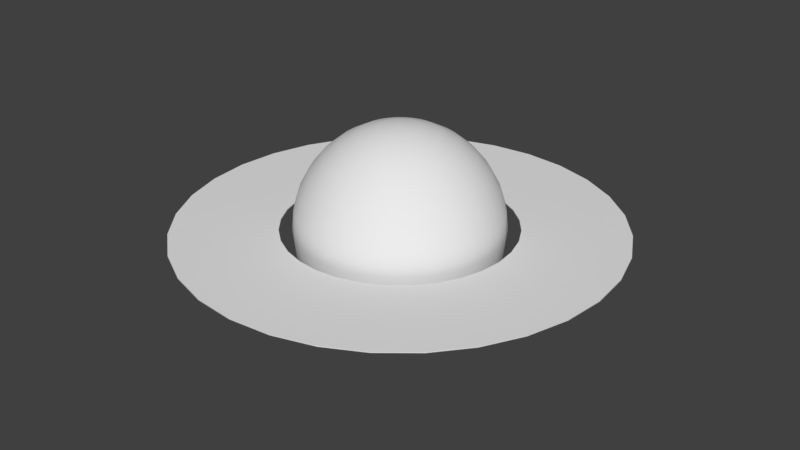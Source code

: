 # Source: Saturn3.blend  (saved by Blender 2.79.0; exported with 4.5.12 LTS)
import bpy
from mathutils import Matrix  # noqa: F401  (used for matrix-valued properties, if any)

bpy.ops.wm.read_factory_settings(use_empty=True)
scene = bpy.context.scene
scene.name = 'Scene'

# ---- collections
col_collection_1 = bpy.data.collections.new('Collection 1'); scene.collection.children.link(col_collection_1)

# ---- images (referenced by path relative to the original .blend; pixels are not part of the script)
import os
ASSET_DIR = os.environ.get("B2B_ASSET_DIR", "")  # directory of the original .blend (textures are referenced by path, not embedded)
HERE = os.path.dirname(os.path.abspath(__file__))  # packed textures are extracted next to this script under _unpacked/

def load_image(name, relpath, width, height, colorspace="sRGB"):
    """Load a texture the original file referenced (path relative to the .blend, or extracted next to this script)."""
    p = next((c for c in (os.path.join(HERE, relpath), os.path.join(ASSET_DIR, relpath)) if relpath and os.path.exists(c)), "")
    if p:
        img = bpy.data.images.load(p, check_existing=True)
        img.name = name
    else:  # same state as the original file: an image datablock whose file is absent (Cycles renders it pink)
        img = bpy.data.images.new(name, width, height)
        img.source = "FILE"
        img.filepath = "//" + (relpath or name)
    img.colorspace_settings.name = colorspace
    return img
img_8k_jupiter_jpg = load_image('8k_jupiter.jpg', '8k_jupiter.jpg', 1024, 1024, 'sRGB')

# ---- materials (node trees are filled in below, after node groups)
mat_ring = bpy.data.materials.new('Ring')
mat_ring.alpha_threshold = 0.0
mat_ring.roughness = 0.5
mat_saturn = bpy.data.materials.new('Saturn')
mat_saturn.alpha_threshold = 0.0
mat_saturn.roughness = 0.5

# ---- material node trees
mat_ring.use_nodes = True; mat_ring.node_tree.nodes.clear()
_N = mat_ring.node_tree.nodes; _L = mat_ring.node_tree.links
n0 = _N.new('ShaderNodeOutputMaterial'); n0.name = 'Material Output'; n0.location = (300, 300)
n1 = _N.new('ShaderNodeBsdfDiffuse'); n1.name = 'Diffuse BSDF'; n1.location = (10, 300)
_L.new(n1.outputs[0], n0.inputs[0])
n0.is_active_output = True
mat_saturn.use_nodes = True; mat_saturn.node_tree.nodes.clear()
_N = mat_saturn.node_tree.nodes; _L = mat_saturn.node_tree.links
n0 = _N.new('ShaderNodeOutputMaterial'); n0.name = 'Material Output'; n0.location = (300, 300)
n1 = _N.new('ShaderNodeBsdfDiffuse'); n1.name = 'Diffuse BSDF'; n1.location = (10, 300)
n2 = _N.new('ShaderNodeTexImage'); n2.name = 'Image Texture'; n2.location = (210, 87)
n2.width = 140
n2.image = img_8k_jupiter_jpg
_L.new(n1.outputs[0], n0.inputs[0])
n0.is_active_output = True

# ---- world
world_world = bpy.data.worlds.new('World'); scene.world = world_world
world_world.color = (0.05088, 0.05088, 0.05088)
world_world.use_sun_shadow = False
world_world.sun_shadow_jitter_overblur = 0.0
world_world.cycles.sampling_method = 'MANUAL'

# ---- meshes
me_ring = bpy.data.meshes.new('Ring')
me_ring.from_pydata([(0.1968, -0.9895, -0.002293), (0.1968, -0.9895, 0.002293), (0.1036, -0.5207, 0.002293), (0.1036, -0.5207, -0.002293), (0.3861, -0.9321, -0.002293), (0.3861, -0.9321, 0.002293), (0.2032, -0.4905, 0.002293), (0.2032, -0.4905, -0.002293), (0.5605, -0.8389, -0.002293), (0.5605, -0.8389, 0.002293), (0.295, -0.4414, 0.002293), (0.295, -0.4414, -0.002293), (0.7134, -0.7134, -0.002293), (0.7134, -0.7134, 0.002293), (0.3754, -0.3754, 0.002293), (0.3754, -0.3754, -0.002293), (0.8389, -0.5605, -0.002293), (0.8389, -0.5605, 0.002293), (0.4414, -0.295, 0.002293), (0.4414, -0.295, -0.002293), (0.9321, -0.3861, -0.002293), (0.9321, -0.3861, 0.002293), (0.4905, -0.2032, 0.002293), (0.4905, -0.2032, -0.002293), (0.9895, -0.1968, -0.002293), (0.9895, -0.1968, 0.002293), (0.5207, -0.1036, 0.002293), (0.5207, -0.1036, -0.002293), (2.536e-10, -1.009, -0.002293), (2.536e-10, -1.009, 0.002293), (0.0, -0.5309, 0.002293), (0.0, -0.5309, -0.002293), (-0.1968, -0.9895, -0.002293), (-0.1968, -0.9895, 0.002293), (-0.1036, -0.5207, 0.002293), (-0.1036, -0.5207, -0.002293), (-0.3861, -0.9321, -0.002293), (-0.3861, -0.9321, 0.002293), (-0.2032, -0.4905, 0.002293), (-0.2032, -0.4905, -0.002293), (-0.5605, -0.8389, -0.002293), (-0.5605, -0.8389, 0.002293), (-0.295, -0.4414, 0.002293), (-0.295, -0.4414, -0.002293), (-0.7134, -0.7134, -0.002293), (-0.7134, -0.7134, 0.002293), (-0.3754, -0.3754, 0.002293), (-0.3754, -0.3754, -0.002293), (-0.8389, -0.5605, -0.002293), (-0.8389, -0.5605, 0.002293), (-0.4414, -0.295, 0.002293), (-0.4414, -0.295, -0.002293), (-0.9321, -0.3861, -0.002293), (-0.9321, -0.3861, 0.002293), (-0.4905, -0.2032, 0.002293), (-0.4905, -0.2032, -0.002293), (-0.9895, -0.1968, -0.002293), (-0.9895, -0.1968, 0.002293), (-0.5207, -0.1036, 0.002293), (-0.5207, -0.1036, -0.002293), (1.009, -2.115e-09, -0.002293), (1.009, -2.115e-09, 0.002293), (0.5309, 0.0, 0.002293), (0.5309, 0.0, -0.002293), (0.1968, 0.9895, -0.002293), (0.1968, 0.9895, 0.002293), (0.1036, 0.5207, 0.002293), (0.1036, 0.5207, -0.002293), (0.3861, 0.9321, -0.002293), (0.3861, 0.9321, 0.002293), (0.2032, 0.4905, 0.002293), (0.2032, 0.4905, -0.002293), (0.5605, 0.8389, -0.002293), (0.5605, 0.8389, 0.002293), (0.295, 0.4414, 0.002293), (0.295, 0.4414, -0.002293), (0.7134, 0.7134, -0.002293), (0.7134, 0.7134, 0.002293), (0.3754, 0.3754, 0.002293), (0.3754, 0.3754, -0.002293), (0.8389, 0.5605, -0.002293), (0.8389, 0.5605, 0.002293), (0.4414, 0.295, 0.002293), (0.4414, 0.295, -0.002293), (0.9321, 0.3861, -0.002293), (0.9321, 0.3861, 0.002293), (0.4905, 0.2032, 0.002293), (0.4905, 0.2032, -0.002293), (0.9895, 0.1968, -0.002293), (0.9895, 0.1968, 0.002293), (0.5207, 0.1036, 0.002293), (0.5207, 0.1036, -0.002293), (-1.009, -2.115e-09, -0.002293), (-1.009, -2.115e-09, 0.002293), (-0.5309, 0.0, 0.002293), (-0.5309, 0.0, -0.002293), (2.536e-10, 1.009, -0.002293), (2.536e-10, 1.009, 0.002293), (0.0, 0.5309, 0.002293), (0.0, 0.5309, -0.002293), (-0.1968, 0.9895, -0.002293), (-0.1968, 0.9895, 0.002293), (-0.1036, 0.5207, 0.002293), (-0.1036, 0.5207, -0.002293), (-0.3861, 0.9321, -0.002293), (-0.3861, 0.9321, 0.002293), (-0.2032, 0.4905, 0.002293), (-0.2032, 0.4905, -0.002293), (-0.5605, 0.8389, -0.002293), (-0.5605, 0.8389, 0.002293), (-0.295, 0.4414, 0.002293), (-0.295, 0.4414, -0.002293), (-0.7134, 0.7134, -0.002293), (-0.7134, 0.7134, 0.002293), (-0.3754, 0.3754, 0.002293), (-0.3754, 0.3754, -0.002293), (-0.8389, 0.5605, -0.002293), (-0.8389, 0.5605, 0.002293), (-0.4414, 0.295, 0.002293), (-0.4414, 0.295, -0.002293), (-0.9321, 0.3861, -0.002293), (-0.9321, 0.3861, 0.002293), (-0.4905, 0.2032, 0.002293), (-0.4905, 0.2032, -0.002293), (-0.9895, 0.1968, -0.002293), (-0.9895, 0.1968, 0.002293), (-0.5207, 0.1036, 0.002293), (-0.5207, 0.1036, -0.002293)], [], [(28, 0, 1, 29), (29, 1, 2, 30), (30, 2, 3, 31), (31, 3, 0, 28), (0, 4, 5, 1), (1, 5, 6, 2), (2, 6, 7, 3), (3, 7, 4, 0), (4, 8, 9, 5), (5, 9, 10, 6), (6, 10, 11, 7), (7, 11, 8, 4), (8, 12, 13, 9), (9, 13, 14, 10), (10, 14, 15, 11), (11, 15, 12, 8), (12, 16, 17, 13), (13, 17, 18, 14), (14, 18, 19, 15), (15, 19, 16, 12), (16, 20, 21, 17), (17, 21, 22, 18), (18, 22, 23, 19), (19, 23, 20, 16), (20, 24, 25, 21), (21, 25, 26, 22), (22, 26, 27, 23), (23, 27, 24, 20), (24, 60, 61, 25), (25, 61, 62, 26), (26, 62, 63, 27), (27, 63, 60, 24), (28, 29, 33, 32), (29, 30, 34, 33), (30, 31, 35, 34), (31, 28, 32, 35), (32, 33, 37, 36), (33, 34, 38, 37), (34, 35, 39, 38), (35, 32, 36, 39), (36, 37, 41, 40), (37, 38, 42, 41), (38, 39, 43, 42), (39, 36, 40, 43), (40, 41, 45, 44), (41, 42, 46, 45), (42, 43, 47, 46), (43, 40, 44, 47), (44, 45, 49, 48), (45, 46, 50, 49), (46, 47, 51, 50), (47, 44, 48, 51), (48, 49, 53, 52), (49, 50, 54, 53), (50, 51, 55, 54), (51, 48, 52, 55), (52, 53, 57, 56), (53, 54, 58, 57), (54, 55, 59, 58), (55, 52, 56, 59), (56, 57, 93, 92), (57, 58, 94, 93), (58, 59, 95, 94), (59, 56, 92, 95), (96, 97, 65, 64), (97, 98, 66, 65), (98, 99, 67, 66), (99, 96, 64, 67), (64, 65, 69, 68), (65, 66, 70, 69), (66, 67, 71, 70), (67, 64, 68, 71), (68, 69, 73, 72), (69, 70, 74, 73), (70, 71, 75, 74), (71, 68, 72, 75), (72, 73, 77, 76), (73, 74, 78, 77), (74, 75, 79, 78), (75, 72, 76, 79), (76, 77, 81, 80), (77, 78, 82, 81), (78, 79, 83, 82), (79, 76, 80, 83), (80, 81, 85, 84), (81, 82, 86, 85), (82, 83, 87, 86), (83, 80, 84, 87), (84, 85, 89, 88), (85, 86, 90, 89), (86, 87, 91, 90), (87, 84, 88, 91), (88, 89, 61, 60), (89, 90, 62, 61), (90, 91, 63, 62), (91, 88, 60, 63), (96, 100, 101, 97), (97, 101, 102, 98), (98, 102, 103, 99), (99, 103, 100, 96), (100, 104, 105, 101), (101, 105, 106, 102), (102, 106, 107, 103), (103, 107, 104, 100), (104, 108, 109, 105), (105, 109, 110, 106), (106, 110, 111, 107), (107, 111, 108, 104), (108, 112, 113, 109), (109, 113, 114, 110), (110, 114, 115, 111), (111, 115, 112, 108), (112, 116, 117, 113), (113, 117, 118, 114), (114, 118, 119, 115), (115, 119, 116, 112), (116, 120, 121, 117), (117, 121, 122, 118), (118, 122, 123, 119), (119, 123, 120, 116), (120, 124, 125, 121), (121, 125, 126, 122), (122, 126, 127, 123), (123, 127, 124, 120), (124, 92, 93, 125), (125, 93, 94, 126), (126, 94, 95, 127), (127, 95, 92, 124)])
_uv = me_ring.uv_layers.new(name='UVMap')
_uv.uv.foreach_set('vector', [0.5628, 0.435, 0.5742, 0.4484, 0.5739, 0.4486, 0.5626, 0.4353, 0.8362, 0.1502, 0.8966, 0.2188, 0.7073, 0.3562, 0.6729, 0.3202, 0.6729, 0.3202, 0.7073, 0.3562, 0.7057, 0.3576, 0.6715, 0.3217, 0.6715, 0.3217, 0.7057, 0.3576, 0.5742, 0.4484, 0.5628, 0.435, 0.5742, 0.4484, 0.5828, 0.4638, 0.5824, 0.464, 0.5739, 0.4486, 0.8966, 0.2188, 0.9458, 0.2977, 0.7347, 0.3983, 0.7073, 0.3562, 0.7073, 0.3562, 0.7347, 0.3983, 0.7328, 0.3993, 0.7057, 0.3576, 0.7057, 0.3576, 0.7328, 0.3993, 0.5828, 0.4638, 0.5742, 0.4484, 0.5828, 0.4638, 0.5881, 0.4806, 0.5877, 0.4807, 0.5824, 0.464, 0.9458, 0.2977, 0.9812, 0.3861, 0.7535, 0.4455, 0.7347, 0.3983, 0.7347, 0.3983, 0.7535, 0.4455, 0.7514, 0.4461, 0.7328, 0.3993, 0.7328, 0.3993, 0.7514, 0.4461, 0.5881, 0.4806, 0.5828, 0.4638, 0.5881, 0.4806, 0.5901, 0.498, 0.5897, 0.498, 0.5877, 0.4807, 0.9812, 0.3861, 0.9999, 0.4818, 0.7627, 0.496, 0.7535, 0.4455, 0.7535, 0.4455, 0.7627, 0.496, 0.7605, 0.4962, 0.7514, 0.4461, 0.7514, 0.4461, 0.7605, 0.4962, 0.5901, 0.498, 0.5881, 0.4806, 0.5901, 0.498, 0.5886, 0.5155, 0.5882, 0.5155, 0.5897, 0.498, 0.9999, 0.4818, 0.9995, 0.5816, 0.7619, 0.548, 0.7627, 0.496, 0.7627, 0.496, 0.7619, 0.548, 0.7596, 0.5478, 0.7605, 0.4962, 0.7605, 0.4962, 0.7596, 0.5478, 0.5886, 0.5155, 0.5901, 0.498, 0.5886, 0.5155, 0.5837, 0.5324, 0.5833, 0.5323, 0.5882, 0.5155, 0.9995, 0.5816, 0.9782, 0.6815, 0.7507, 0.5996, 0.7619, 0.548, 0.7619, 0.548, 0.7507, 0.5996, 0.7485, 0.5989, 0.7596, 0.5478, 0.7596, 0.5478, 0.7485, 0.5989, 0.5837, 0.5324, 0.5886, 0.5155, 0.5837, 0.5324, 0.5755, 0.548, 0.5752, 0.5478, 0.5833, 0.5323, 0.9782, 0.6815, 0.9353, 0.7763, 0.7294, 0.6484, 0.7507, 0.5996, 0.7507, 0.5996, 0.7294, 0.6484, 0.7274, 0.6473, 0.7485, 0.5989, 0.7485, 0.5989, 0.7274, 0.6473, 0.5755, 0.548, 0.5837, 0.5324, 0.5755, 0.548, 0.5643, 0.5617, 0.564, 0.5614, 0.5752, 0.5478, 0.9353, 0.7763, 0.8714, 0.8602, 0.6982, 0.692, 0.7294, 0.6484, 0.7294, 0.6484, 0.6982, 0.692, 0.6966, 0.6903, 0.7274, 0.6473, 0.7274, 0.6473, 0.6966, 0.6903, 0.5643, 0.5617, 0.5755, 0.548, 0.5628, 0.435, 0.5626, 0.4353, 0.5487, 0.4246, 0.5489, 0.4242, 0.8362, 0.1502, 0.6729, 0.3202, 0.6355, 0.2873, 0.7651, 0.09262, 0.6729, 0.3202, 0.6715, 0.3217, 0.6342, 0.2891, 0.6355, 0.2873, 0.6715, 0.3217, 0.5628, 0.435, 0.5489, 0.4242, 0.6342, 0.2891, 0.5489, 0.4242, 0.5487, 0.4246, 0.533, 0.4168, 0.5331, 0.4164, 0.7651, 0.09262, 0.6355, 0.2873, 0.5923, 0.2617, 0.6844, 0.04673, 0.6355, 0.2873, 0.6342, 0.2891, 0.5914, 0.2637, 0.5923, 0.2617, 0.6342, 0.2891, 0.5489, 0.4242, 0.5331, 0.4164, 0.5914, 0.2637, 0.5331, 0.4164, 0.533, 0.4168, 0.516, 0.4122, 0.516, 0.4118, 0.6844, 0.04673, 0.5923, 0.2617, 0.5444, 0.2449, 0.5948, 0.015, 0.5923, 0.2617, 0.5914, 0.2637, 0.5439, 0.247, 0.5444, 0.2449, 0.5914, 0.2637, 0.5331, 0.4164, 0.516, 0.4118, 0.5439, 0.247, 0.516, 0.4118, 0.516, 0.4122, 0.4983, 0.411, 0.4983, 0.4105, 0.5948, 0.015, 0.5444, 0.2449, 0.4936, 0.2376, 0.4987, 9.993e-05, 0.5444, 0.2449, 0.5439, 0.247, 0.4935, 0.2398, 0.4936, 0.2376, 0.5439, 0.247, 0.516, 0.4118, 0.4983, 0.4105, 0.4935, 0.2398, 0.4983, 0.4105, 0.4983, 0.411, 0.4807, 0.4132, 0.4806, 0.4128, 0.4987, 9.993e-05, 0.4936, 0.2376, 0.4416, 0.2404, 0.3992, 0.004299, 0.4936, 0.2376, 0.4935, 0.2398, 0.4419, 0.2427, 0.4416, 0.2404, 0.4935, 0.2398, 0.4983, 0.4105, 0.4806, 0.4128, 0.4419, 0.2427, 0.4806, 0.4128, 0.4807, 0.4132, 0.4639, 0.4188, 0.4637, 0.4184, 0.3992, 0.004299, 0.4416, 0.2404, 0.3905, 0.2535, 0.3005, 0.02915, 0.4416, 0.2404, 0.4419, 0.2427, 0.3913, 0.2556, 0.3905, 0.2535, 0.4419, 0.2427, 0.4806, 0.4128, 0.4637, 0.4184, 0.3913, 0.2556, 0.4637, 0.4184, 0.4639, 0.4188, 0.4484, 0.4276, 0.4482, 0.4272, 0.3005, 0.02915, 0.3905, 0.2535, 0.3425, 0.2764, 0.2075, 0.07521, 0.3905, 0.2535, 0.3913, 0.2556, 0.3437, 0.2783, 0.3425, 0.2764, 0.3913, 0.2556, 0.4637, 0.4184, 0.4482, 0.4272, 0.3437, 0.2783, 0.4482, 0.4272, 0.4484, 0.4276, 0.435, 0.4392, 0.4347, 0.4389, 0.2075, 0.07521, 0.3425, 0.2764, 0.3, 0.3089, 0.126, 0.1417, 0.3425, 0.2764, 0.3437, 0.2783, 0.3016, 0.3105, 0.3, 0.3089, 0.3437, 0.2783, 0.4482, 0.4272, 0.4347, 0.4389, 0.3016, 0.3105, 0.4355, 0.5648, 0.4358, 0.5645, 0.4495, 0.575, 0.4493, 0.5753, 0.1633, 0.8486, 0.3258, 0.6794, 0.3631, 0.7121, 0.2337, 0.9059, 0.3258, 0.6794, 0.3273, 0.6779, 0.3643, 0.7104, 0.3631, 0.7121, 0.3273, 0.6779, 0.4355, 0.5648, 0.4493, 0.5753, 0.3643, 0.7104, 0.4493, 0.5753, 0.4495, 0.575, 0.4652, 0.5826, 0.465, 0.583, 0.2337, 0.9059, 0.3631, 0.7121, 0.406, 0.7377, 0.3139, 0.9517, 0.3631, 0.7121, 0.3643, 0.7104, 0.407, 0.7357, 0.406, 0.7377, 0.3643, 0.7104, 0.4493, 0.5753, 0.465, 0.583, 0.407, 0.7357, 0.465, 0.583, 0.4652, 0.5826, 0.4821, 0.5871, 0.4821, 0.5875, 0.3139, 0.9517, 0.406, 0.7377, 0.4537, 0.7546, 0.4028, 0.9835, 0.406, 0.7377, 0.407, 0.7357, 0.4542, 0.7525, 0.4537, 0.7546, 0.407, 0.7357, 0.465, 0.583, 0.4821, 0.5875, 0.4542, 0.7525, 0.4821, 0.5875, 0.4821, 0.5871, 0.4999, 0.5882, 0.4999, 0.5886, 0.4028, 0.9835, 0.4537, 0.7546, 0.5044, 0.762, 0.4983, 0.9988, 0.4537, 0.7546, 0.4542, 0.7525, 0.5045, 0.7598, 0.5044, 0.762, 0.4542, 0.7525, 0.4821, 0.5875, 0.4999, 0.5886, 0.5045, 0.7598, 0.4999, 0.5886, 0.4999, 0.5882, 0.5176, 0.5859, 0.5177, 0.5863, 0.4983, 0.9988, 0.5044, 0.762, 0.5563, 0.7594, 0.5974, 0.9953, 0.5044, 0.762, 0.5045, 0.7598, 0.5559, 0.7572, 0.5563, 0.7594, 0.5045, 0.7598, 0.4999, 0.5886, 0.5177, 0.5863, 0.5559, 0.7572, 0.5177, 0.5863, 0.5176, 0.5859, 0.5347, 0.5809, 0.5349, 0.5813, 0.5974, 0.9953, 0.5563, 0.7594, 0.6073, 0.7468, 0.696, 0.9713, 0.5563, 0.7594, 0.5559, 0.7572, 0.6065, 0.7447, 0.6073, 0.7468, 0.5559, 0.7572, 0.5177, 0.5863, 0.5349, 0.5813, 0.6065, 0.7447, 0.5349, 0.5813, 0.5347, 0.5809, 0.5504, 0.5726, 0.5506, 0.573, 0.696, 0.9713, 0.6073, 0.7468, 0.6555, 0.7242, 0.7892, 0.926, 0.6073, 0.7468, 0.6065, 0.7447, 0.6543, 0.7223, 0.6555, 0.7242, 0.6065, 0.7447, 0.5349, 0.5813, 0.5506, 0.573, 0.6543, 0.7223, 0.5506, 0.573, 0.5504, 0.5726, 0.564, 0.5614, 0.5643, 0.5617, 0.7892, 0.926, 0.6555, 0.7242, 0.6982, 0.692, 0.8714, 0.8602, 0.6555, 0.7242, 0.6543, 0.7223, 0.6966, 0.6903, 0.6982, 0.692, 0.6543, 0.7223, 0.5506, 0.573, 0.5643, 0.5617, 0.6966, 0.6903, 0.4355, 0.5648, 0.4242, 0.5516, 0.4245, 0.5513, 0.4358, 0.5645, 0.1633, 0.8486, 0.1033, 0.7805, 0.2915, 0.6436, 0.3258, 0.6794, 0.3258, 0.6794, 0.2915, 0.6436, 0.2932, 0.6423, 0.3273, 0.6779, 0.3273, 0.6779, 0.2932, 0.6423, 0.4242, 0.5516, 0.4355, 0.5648, 0.4242, 0.5516, 0.4157, 0.5364, 0.4161, 0.5363, 0.4245, 0.5513, 0.1033, 0.7805, 0.05432, 0.7021, 0.2643, 0.6018, 0.2915, 0.6436, 0.2915, 0.6436, 0.2643, 0.6018, 0.2662, 0.6008, 0.2932, 0.6423, 0.2932, 0.6423, 0.2662, 0.6008, 0.4157, 0.5364, 0.4242, 0.5516, 0.4157, 0.5364, 0.4105, 0.5199, 0.4109, 0.5198, 0.4161, 0.5363, 0.05432, 0.7021, 0.01899, 0.6144, 0.2455, 0.5549, 0.2643, 0.6018, 0.2643, 0.6018, 0.2455, 0.5549, 0.2476, 0.5543, 0.2662, 0.6008, 0.2662, 0.6008, 0.2476, 0.5543, 0.4105, 0.5199, 0.4157, 0.5364, 0.4105, 0.5199, 0.4086, 0.5027, 0.409, 0.5027, 0.4109, 0.5198, 0.01899, 0.6144, 9.993e-05, 0.5194, 0.2362, 0.5046, 0.2455, 0.5549, 0.2455, 0.5549, 0.2362, 0.5046, 0.2384, 0.5044, 0.2476, 0.5543, 0.2476, 0.5543, 0.2384, 0.5044, 0.4086, 0.5027, 0.4105, 0.5199, 0.4086, 0.5027, 0.4103, 0.4854, 0.4107, 0.4855, 0.409, 0.5027, 9.993e-05, 0.5194, 0.0001, 0.4201, 0.237, 0.4527, 0.2362, 0.5046, 0.2362, 0.5046, 0.237, 0.4527, 0.2392, 0.453, 0.2384, 0.5044, 0.2384, 0.5044, 0.2392, 0.453, 0.4103, 0.4854, 0.4086, 0.5027, 0.4103, 0.4854, 0.4153, 0.4685, 0.4156, 0.4687, 0.4107, 0.4855, 0.0001, 0.4201, 0.02078, 0.3206, 0.248, 0.4013, 0.237, 0.4527, 0.237, 0.4527, 0.248, 0.4013, 0.2502, 0.402, 0.2392, 0.453, 0.2392, 0.453, 0.2502, 0.402, 0.4153, 0.4685, 0.4103, 0.4854, 0.4153, 0.4685, 0.4235, 0.4528, 0.4238, 0.453, 0.4156, 0.4687, 0.02078, 0.3206, 0.06293, 0.2259, 0.2691, 0.3526, 0.248, 0.4013, 0.248, 0.4013, 0.2691, 0.3526, 0.2711, 0.3537, 0.2502, 0.402, 0.2502, 0.402, 0.2711, 0.3537, 0.4235, 0.4528, 0.4153, 0.4685, 0.4235, 0.4528, 0.4347, 0.4389, 0.435, 0.4392, 0.4238, 0.453, 0.06293, 0.2259, 0.126, 0.1417, 0.3, 0.3089, 0.2691, 0.3526, 0.2691, 0.3526, 0.3, 0.3089, 0.3016, 0.3105, 0.2711, 0.3537, 0.2711, 0.3537, 0.3016, 0.3105, 0.4347, 0.4389, 0.4235, 0.4528])
me_ring.materials.append(mat_ring)
me_ring.use_remesh_preserve_volume = False
me_ring.use_remesh_preserve_attributes = False
me_ring.use_mirror_vertex_groups = False
me_ring.update()
me_saturn = bpy.data.meshes.new('Saturn')
me_saturn.from_pydata([(0.0, 0.09212, 0.4631), (0.0, 0.1807, 0.4362), (0.0, 0.2623, 0.3926), (0.0, 0.3339, 0.3339), (0.0, 0.3926, 0.2623), (0.0, 0.4362, 0.1807), (0.0, 0.4631, 0.09212), (0.0, 0.4722, 3.565e-08), (0.0, 0.4631, -0.09212), (0.0, 0.2623, -0.3926), (0.01797, 0.09035, 0.4631), (0.03525, 0.1772, 0.4362), (0.05118, 0.2573, 0.3926), (0.06514, 0.3275, 0.3339), (0.07659, 0.3851, 0.2623), (0.08511, 0.4279, 0.1807), (0.09035, 0.4542, 0.09212), (0.09212, 0.4631, 3.565e-08), (0.09035, 0.4542, -0.09212), (0.08511, 0.4279, -0.1807), (0.07659, 0.3851, -0.2623), (0.06514, 0.3275, -0.3339), (0.05118, 0.2573, -0.3926), (0.03525, 0.1772, -0.4362), (0.01797, 0.09035, -0.4631), (0.03525, 0.08511, 0.4631), (0.06915, 0.1669, 0.4362), (0.1004, 0.2424, 0.3926), (0.1278, 0.3085, 0.3339), (0.1502, 0.3627, 0.2623), (0.1669, 0.403, 0.1807), (0.1772, 0.4279, 0.09212), (0.1807, 0.4362, 3.565e-08), (0.1772, 0.4279, -0.09212), (0.1669, 0.403, -0.1807), (0.1502, 0.3627, -0.2623), (0.1278, 0.3085, -0.3339), (0.1004, 0.2424, -0.3926), (0.06915, 0.1669, -0.4362), (0.03525, 0.08511, -0.4631), (0.05118, 0.07659, 0.4631), (0.1004, 0.1502, 0.4362), (0.1457, 0.2181, 0.3926), (0.1855, 0.2776, 0.3339), (0.2181, 0.3264, 0.2623), (0.2424, 0.3627, 0.1807), (0.2573, 0.3851, 0.09212), (0.2623, 0.3926, 3.565e-08), (0.2573, 0.3851, -0.09212), (0.2424, 0.3627, -0.1807), (0.2181, 0.3264, -0.2623), (0.1855, 0.2776, -0.3339), (0.1457, 0.2181, -0.3926), (0.1004, 0.1502, -0.4362), (0.05118, 0.07659, -0.4631), (0.06514, 0.06514, 0.4631), (0.1278, 0.1278, 0.4362), (0.1855, 0.1855, 0.3926), (0.2361, 0.2361, 0.3339), (0.2776, 0.2776, 0.2623), (0.3085, 0.3085, 0.1807), (0.3275, 0.3275, 0.09212), (0.3339, 0.3339, 3.565e-08), (0.3275, 0.3275, -0.09212), (0.3085, 0.3085, -0.1807), (0.2776, 0.2776, -0.2623), (0.2361, 0.2361, -0.3339), (0.1855, 0.1855, -0.3926), (0.1278, 0.1278, -0.4362), (0.06514, 0.06514, -0.4631), (0.07659, 0.05118, 0.4631), (0.1502, 0.1004, 0.4362), (0.2181, 0.1457, 0.3926), (0.2776, 0.1855, 0.3339), (0.3264, 0.2181, 0.2623), (0.3627, 0.2424, 0.1807), (0.3851, 0.2573, 0.09212), (0.3926, 0.2623, 3.565e-08), (0.3851, 0.2573, -0.09212), (0.3627, 0.2424, -0.1807), (0.3264, 0.2181, -0.2623), (0.2776, 0.1855, -0.3339), (0.2181, 0.1457, -0.3926), (0.1502, 0.1004, -0.4362), (0.07659, 0.05118, -0.4631), (0.08511, 0.03525, 0.4631), (0.1669, 0.06915, 0.4362), (0.2424, 0.1004, 0.3926), (0.3085, 0.1278, 0.3339), (0.3627, 0.1502, 0.2623), (0.403, 0.1669, 0.1807), (0.4279, 0.1772, 0.09212), (0.4362, 0.1807, 3.565e-08), (0.4279, 0.1772, -0.09212), (0.403, 0.1669, -0.1807), (0.3627, 0.1502, -0.2623), (0.3085, 0.1278, -0.3339), (0.2424, 0.1004, -0.3926), (0.1669, 0.06915, -0.4362), (0.08511, 0.03525, -0.4631), (0.09035, 0.01797, 0.4631), (0.1772, 0.03525, 0.4362), (0.2573, 0.05118, 0.3926), (0.3275, 0.06514, 0.3339), (0.3851, 0.07659, 0.2623), (0.4279, 0.08511, 0.1807), (0.4542, 0.09035, 0.09212), (0.4631, 0.09212, 3.565e-08), (0.4542, 0.09035, -0.09212), (0.4279, 0.08511, -0.1807), (0.3851, 0.07659, -0.2623), (0.3275, 0.06514, -0.3339), (0.2573, 0.05118, -0.3926), (0.1772, 0.03525, -0.4362), (0.09035, 0.01797, -0.4631), (0.09212, -1.542e-07, 0.4631), (0.1807, -1.507e-07, 0.4362), (0.2623, -1.472e-07, 0.3926), (0.3339, -1.507e-07, 0.3339), (0.3926, -1.577e-07, 0.2623), (0.4362, -1.296e-07, 0.1807), (0.4631, -1.859e-07, 0.09212), (0.4722, -1.789e-07, 3.565e-08), (0.4631, -1.859e-07, -0.09212), (0.4362, -1.085e-07, -0.1807), (0.3926, -1.577e-07, -0.2623), (0.3339, -1.507e-07, -0.3339), (0.2623, -1.613e-07, -0.3926), (0.1807, -1.437e-07, -0.4362), (0.09212, -1.454e-07, -0.4631), (0.09035, -0.01797, 0.4631), (0.1772, -0.03525, 0.4362), (0.2573, -0.05118, 0.3926), (0.3275, -0.06514, 0.3339), (0.3851, -0.07659, 0.2623), (0.4279, -0.08511, 0.1807), (0.4542, -0.09035, 0.09212), (0.4631, -0.09212, 3.565e-08), (0.4542, -0.09035, -0.09212), (0.4279, -0.08511, -0.1807), (0.3851, -0.07659, -0.2623), (0.3275, -0.06514, -0.3339), (0.2573, -0.05118, -0.3926), (0.1772, -0.03525, -0.4362), (0.09035, -0.01797, -0.4631), (0.08511, -0.03525, 0.4631), (0.1669, -0.06915, 0.4362), (0.2424, -0.1004, 0.3926), (0.3085, -0.1278, 0.3339), (0.3627, -0.1502, 0.2623), (0.403, -0.1669, 0.1807), (0.4279, -0.1772, 0.09212), (0.4362, -0.1807, 3.565e-08), (0.4279, -0.1772, -0.09212), (0.403, -0.1669, -0.1807), (0.3627, -0.1502, -0.2623), (0.3085, -0.1278, -0.3339), (0.2424, -0.1004, -0.3926), (0.1669, -0.06915, -0.4362), (0.08511, -0.03525, -0.4631), (0.07659, -0.05118, 0.4631), (0.1502, -0.1004, 0.4362), (0.2181, -0.1457, 0.3926), (0.2776, -0.1855, 0.3339), (0.3264, -0.2181, 0.2623), (0.3627, -0.2424, 0.1807), (0.3851, -0.2573, 0.09212), (0.3926, -0.2623, 3.565e-08), (0.3851, -0.2573, -0.09212), (0.3627, -0.2424, -0.1807), (0.3264, -0.2181, -0.2623), (0.2776, -0.1855, -0.3339), (0.2181, -0.1457, -0.3926), (0.1502, -0.1004, -0.4362), (0.07659, -0.05118, -0.4631), (0.06514, -0.06514, 0.4631), (0.1278, -0.1278, 0.4362), (0.1855, -0.1855, 0.3926), (0.2361, -0.2361, 0.3339), (0.2776, -0.2776, 0.2623), (0.3085, -0.3085, 0.1807), (0.3275, -0.3275, 0.09212), (0.3339, -0.3339, 3.565e-08), (0.3275, -0.3275, -0.09212), (0.3085, -0.3085, -0.1807), (0.2776, -0.2776, -0.2623), (0.2361, -0.2361, -0.3339), (0.1855, -0.1855, -0.3926), (0.1278, -0.1278, -0.4362), (0.06514, -0.06514, -0.4631), (0.05118, -0.07659, 0.4631), (0.1004, -0.1502, 0.4362), (0.1457, -0.2181, 0.3926), (0.1855, -0.2776, 0.3339), (0.2181, -0.3264, 0.2623), (0.2424, -0.3627, 0.1807), (0.2573, -0.3851, 0.09212), (0.2623, -0.3926, 3.565e-08), (0.2573, -0.3851, -0.09212), (0.2424, -0.3627, -0.1807), (0.2181, -0.3264, -0.2623), (0.1855, -0.2776, -0.3339), (0.1457, -0.2181, -0.3926), (0.1004, -0.1502, -0.4362), (0.05118, -0.07659, -0.4631), (0.0, -1.539e-07, -0.4722), (0.03525, -0.08511, 0.4631), (0.06915, -0.1669, 0.4362), (0.1004, -0.2424, 0.3926), (0.1278, -0.3085, 0.3339), (0.1502, -0.3627, 0.2623), (0.1669, -0.403, 0.1807), (0.1772, -0.4279, 0.09212), (0.1807, -0.4362, 3.565e-08), (0.1772, -0.4279, -0.09212), (0.1669, -0.403, -0.1807), (0.1502, -0.3627, -0.2623), (0.1278, -0.3085, -0.3339), (0.1004, -0.2424, -0.3926), (0.06915, -0.1669, -0.4362), (0.03525, -0.08511, -0.4631), (0.01797, -0.09035, 0.4631), (0.03525, -0.1772, 0.4362), (0.05118, -0.2573, 0.3926), (0.06514, -0.3275, 0.3339), (0.07659, -0.3851, 0.2623), (0.08511, -0.4279, 0.1807), (0.09035, -0.4542, 0.09212), (0.09212, -0.4631, 3.565e-08), (0.09035, -0.4542, -0.09212), (0.08511, -0.4279, -0.1807), (0.07659, -0.3851, -0.2623), (0.06514, -0.3275, -0.3339), (0.05118, -0.2573, -0.3926), (0.03525, -0.1772, -0.4362), (0.01797, -0.09035, -0.4631), (-3.405e-09, -0.09212, 0.4631), (1.946e-08, -0.1807, 0.4362), (1.243e-08, -0.2623, 0.3926), (-1.22e-08, -0.3339, 0.3339), (-4.034e-08, -0.3926, 0.2623), (3.002e-08, -0.4362, 0.1807), (-4.034e-08, -0.4631, 0.09212), (-4.738e-08, -0.4722, 3.565e-08), (-4.034e-08, -0.4631, -0.09212), (3.002e-08, -0.4362, -0.1807), (-4.034e-08, -0.3926, -0.2623), (-1.22e-08, -0.3339, -0.3339), (-5.164e-09, -0.2623, -0.3926), (1.872e-09, -0.1807, -0.4362), (1.872e-09, -0.09212, -0.4631), (-0.01797, -0.09035, 0.4631), (-0.03525, -0.1772, 0.4362), (-0.05118, -0.2573, 0.3926), (-0.06514, -0.3275, 0.3339), (-0.07659, -0.3851, 0.2623), (-0.08511, -0.4279, 0.1807), (-0.09035, -0.4542, 0.09212), (-0.09212, -0.4631, 3.565e-08), (-0.09035, -0.4542, -0.09212), (-0.08511, -0.4279, -0.1807), (-0.07659, -0.3851, -0.2623), (-0.06514, -0.3275, -0.3339), (-0.05118, -0.2573, -0.3926), (-0.03525, -0.1772, -0.4362), (-0.01797, -0.09035, -0.4631), (-0.03525, -0.08511, 0.4631), (-0.06915, -0.1669, 0.4362), (-0.1004, -0.2424, 0.3926), (-0.1278, -0.3085, 0.3339), (-0.1502, -0.3627, 0.2623), (-0.1669, -0.403, 0.1807), (-0.1772, -0.4279, 0.09212), (-0.1807, -0.4362, 3.565e-08), (-0.1772, -0.4279, -0.09212), (-0.1669, -0.403, -0.1807), (-0.1502, -0.3627, -0.2623), (-0.1278, -0.3085, -0.3339), (-0.1004, -0.2424, -0.3926), (-0.06915, -0.1669, -0.4362), (-0.03525, -0.08511, -0.4631), (-0.05118, -0.07659, 0.4631), (-0.1004, -0.1502, 0.4362), (-0.1457, -0.2181, 0.3926), (-0.1855, -0.2776, 0.3339), (-0.2181, -0.3264, 0.2623), (-0.2424, -0.3627, 0.1807), (-0.2573, -0.3851, 0.09212), (-0.2623, -0.3926, 3.565e-08), (-0.2573, -0.3851, -0.09212), (-0.2424, -0.3627, -0.1807), (-0.2181, -0.3264, -0.2623), (-0.1855, -0.2776, -0.3339), (-0.1457, -0.2181, -0.3926), (-0.1004, -0.1502, -0.4362), (-0.05118, -0.07659, -0.4631), (-1.088e-07, -2.626e-07, 0.4722), (-0.06514, -0.06514, 0.4631), (-0.1278, -0.1278, 0.4362), (-0.1855, -0.1855, 0.3926), (-0.2361, -0.2361, 0.3339), (-0.2776, -0.2776, 0.2623), (-0.3085, -0.3085, 0.1807), (-0.3275, -0.3275, 0.09212), (-0.3339, -0.3339, 3.565e-08), (-0.3275, -0.3275, -0.09212), (-0.3085, -0.3085, -0.1807), (-0.2776, -0.2776, -0.2623), (-0.2361, -0.2361, -0.3339), (-0.1855, -0.1855, -0.3926), (-0.1278, -0.1278, -0.4362), (-0.06514, -0.06514, -0.4631), (-0.07659, -0.05118, 0.4631), (-0.1502, -0.1004, 0.4362), (-0.2181, -0.1457, 0.3926), (-0.2776, -0.1855, 0.3339), (-0.3264, -0.2181, 0.2623), (-0.3627, -0.2424, 0.1807), (-0.3851, -0.2573, 0.09212), (-0.3926, -0.2623, 3.565e-08), (-0.3851, -0.2573, -0.09212), (-0.3627, -0.2424, -0.1807), (-0.3264, -0.2181, -0.2623), (-0.2776, -0.1855, -0.3339), (-0.2181, -0.1457, -0.3926), (-0.1502, -0.1004, -0.4362), (-0.07659, -0.05118, -0.4631), (-0.08511, -0.03525, 0.4631), (-0.1669, -0.06915, 0.4362), (-0.2424, -0.1004, 0.3926), (-0.3085, -0.1278, 0.3339), (-0.3627, -0.1502, 0.2623), (-0.403, -0.1669, 0.1807), (-0.4279, -0.1772, 0.09212), (-0.4362, -0.1807, 3.565e-08), (-0.4279, -0.1772, -0.09212), (-0.403, -0.1669, -0.1807), (-0.3627, -0.1502, -0.2623), (-0.3085, -0.1278, -0.3339), (-0.2424, -0.1004, -0.3926), (-0.1669, -0.06915, -0.4362), (-0.08511, -0.03525, -0.4631), (-0.09035, -0.01797, 0.4631), (-0.1772, -0.03525, 0.4362), (-0.2573, -0.05118, 0.3926), (-0.3275, -0.06514, 0.3339), (-0.3851, -0.07659, 0.2623), (-0.4279, -0.08511, 0.1807), (-0.4542, -0.09035, 0.09212), (-0.4631, -0.09212, 3.565e-08), (-0.4542, -0.09035, -0.09212), (-0.4279, -0.08511, -0.1807), (-0.3851, -0.07659, -0.2623), (-0.3275, -0.06514, -0.3339), (-0.2573, -0.05118, -0.3926), (-0.1772, -0.03525, -0.4362), (-0.09035, -0.01797, -0.4631), (-0.09212, -1.472e-07, 0.4631), (-0.1807, -1.331e-07, 0.4362), (-0.2623, -1.331e-07, 0.3926), (-0.3339, -8.739e-08, 0.3339), (-0.3926, -6.628e-08, 0.2623), (-0.4362, -1.507e-07, 0.1807), (-0.4631, -4.517e-08, 0.09212), (-0.4722, -6.628e-08, 3.565e-08), (-0.4631, -4.517e-08, -0.09212), (-0.4362, -1.507e-07, -0.1807), (-0.3926, -6.628e-08, -0.2623), (-0.3339, -8.739e-08, -0.3339), (-0.2623, -1.226e-07, -0.3926), (-0.1807, -1.191e-07, -0.4362), (-0.09212, -1.49e-07, -0.4631), (-0.09035, 0.01797, 0.4631), (-0.1772, 0.03525, 0.4362), (-0.2573, 0.05118, 0.3926), (-0.3275, 0.06514, 0.3339), (-0.3851, 0.07659, 0.2623), (-0.4279, 0.08511, 0.1807), (-0.4542, 0.09035, 0.09212), (-0.4631, 0.09212, 3.565e-08), (-0.4542, 0.09035, -0.09212), (-0.4279, 0.08511, -0.1807), (-0.3851, 0.07659, -0.2623), (-0.3275, 0.06514, -0.3339), (-0.2573, 0.05118, -0.3926), (-0.1772, 0.03525, -0.4362), (-0.09035, 0.01797, -0.4631), (-0.08511, 0.03525, 0.4631), (-0.1669, 0.06915, 0.4362), (-0.2424, 0.1004, 0.3926), (-0.3085, 0.1278, 0.3339), (-0.3627, 0.1502, 0.2623), (-0.403, 0.1669, 0.1807), (-0.4279, 0.1772, 0.09212), (-0.4362, 0.1807, 3.565e-08), (-0.4279, 0.1772, -0.09212), (-0.403, 0.1669, -0.1807), (-0.3627, 0.1502, -0.2623), (-0.3085, 0.1278, -0.3339), (-0.2424, 0.1004, -0.3926), (-0.1669, 0.06915, -0.4362), (-0.08511, 0.03525, -0.4631), (-0.07659, 0.05118, 0.4631), (-0.1502, 0.1004, 0.4362), (-0.2181, 0.1457, 0.3926), (-0.2776, 0.1855, 0.3339), (-0.3264, 0.2181, 0.2623), (-0.3627, 0.2424, 0.1807), (-0.3851, 0.2573, 0.09212), (-0.3926, 0.2623, 3.565e-08), (-0.3851, 0.2573, -0.09212), (-0.3627, 0.2424, -0.1807), (-0.3264, 0.2181, -0.2623), (-0.2776, 0.1855, -0.3339), (-0.2181, 0.1457, -0.3926), (-0.1502, 0.1004, -0.4362), (-0.07659, 0.05118, -0.4631), (-0.06514, 0.06514, 0.4631), (-0.1278, 0.1278, 0.4362), (-0.1855, 0.1855, 0.3926), (-0.2361, 0.2361, 0.3339), (-0.2776, 0.2776, 0.2623), (-0.3085, 0.3085, 0.1807), (-0.3275, 0.3275, 0.09212), (-0.3339, 0.3339, 3.565e-08), (-0.3275, 0.3275, -0.09212), (-0.3085, 0.3085, -0.1807), (-0.2776, 0.2776, -0.2623), (-0.2361, 0.2361, -0.3339), (-0.1855, 0.1855, -0.3926), (-0.1278, 0.1278, -0.4362), (-0.06514, 0.06514, -0.4631), (-0.05118, 0.07659, 0.4631), (-0.1004, 0.1502, 0.4362), (-0.1457, 0.2181, 0.3926), (-0.1855, 0.2776, 0.3339), (-0.2181, 0.3264, 0.2623), (-0.2424, 0.3627, 0.1807), (-0.2573, 0.3851, 0.09212), (-0.2623, 0.3926, 3.565e-08), (-0.2573, 0.3851, -0.09212), (-0.2424, 0.3627, -0.1807), (-0.2181, 0.3264, -0.2623), (-0.1855, 0.2776, -0.3339), (-0.1457, 0.2181, -0.3926), (-0.1004, 0.1502, -0.4362), (-0.05118, 0.07659, -0.4631), (-0.03525, 0.08511, 0.4631), (-0.06915, 0.1669, 0.4362), (-0.1004, 0.2424, 0.3926), (-0.1278, 0.3085, 0.3339), (-0.1502, 0.3627, 0.2623), (-0.1669, 0.403, 0.1807), (-0.1772, 0.4279, 0.09212), (-0.1807, 0.4362, 3.565e-08), (-0.1772, 0.4279, -0.09212), (-0.1669, 0.403, -0.1807), (-0.1502, 0.3627, -0.2623), (-0.1278, 0.3085, -0.3339), (-0.1004, 0.2424, -0.3926), (-0.06915, 0.1669, -0.4362), (-0.03525, 0.08511, -0.4631), (-0.01797, 0.09035, 0.4631), (-0.03525, 0.1772, 0.4362), (-0.05118, 0.2573, 0.3926), (-0.06514, 0.3275, 0.3339), (-0.07659, 0.3851, 0.2623), (-0.08511, 0.4279, 0.1807), (-0.09035, 0.4542, 0.09212), (-0.09212, 0.4631, 3.565e-08), (-0.09035, 0.4542, -0.09212), (-0.08511, 0.4279, -0.1807), (-0.07659, 0.3851, -0.2623), (-0.06514, 0.3275, -0.3339), (-0.05118, 0.2573, -0.3926), (-0.03525, 0.1772, -0.4362), (-0.01797, 0.09035, -0.4631), (3.002e-08, 0.4362, -0.1807), (1.285e-07, 0.3926, -0.2623), (7.223e-08, 0.3339, -0.3339), (3.705e-08, 0.1807, -0.4362), (7.149e-09, 0.09212, -0.4631)], [], [(8, 7, 17, 18), (1, 0, 10, 11), (477, 8, 18, 19), (2, 1, 11, 12), (478, 477, 19, 20), (3, 2, 12, 13), (479, 478, 20, 21), (4, 3, 13, 14), (9, 479, 21, 22), (5, 4, 14, 15), (480, 9, 22, 23), (6, 5, 15, 16), (481, 480, 23, 24), (7, 6, 16, 17), (0, 296, 10), (205, 481, 24), (24, 23, 38, 39), (17, 16, 31, 32), (10, 296, 25), (205, 24, 39), (18, 17, 32, 33), (11, 10, 25, 26), (19, 18, 33, 34), (12, 11, 26, 27), (20, 19, 34, 35), (13, 12, 27, 28), (21, 20, 35, 36), (14, 13, 28, 29), (22, 21, 36, 37), (15, 14, 29, 30), (23, 22, 37, 38), (16, 15, 30, 31), (36, 35, 50, 51), (29, 28, 43, 44), (37, 36, 51, 52), (30, 29, 44, 45), (38, 37, 52, 53), (31, 30, 45, 46), (39, 38, 53, 54), (32, 31, 46, 47), (25, 296, 40), (205, 39, 54), (33, 32, 47, 48), (26, 25, 40, 41), (34, 33, 48, 49), (27, 26, 41, 42), (35, 34, 49, 50), (28, 27, 42, 43), (40, 296, 55), (205, 54, 69), (48, 47, 62, 63), (41, 40, 55, 56), (49, 48, 63, 64), (42, 41, 56, 57), (50, 49, 64, 65), (43, 42, 57, 58), (51, 50, 65, 66), (44, 43, 58, 59), (52, 51, 66, 67), (45, 44, 59, 60), (53, 52, 67, 68), (46, 45, 60, 61), (54, 53, 68, 69), (47, 46, 61, 62), (59, 58, 73, 74), (67, 66, 81, 82), (60, 59, 74, 75), (68, 67, 82, 83), (61, 60, 75, 76), (69, 68, 83, 84), (62, 61, 76, 77), (55, 296, 70), (205, 69, 84), (63, 62, 77, 78), (56, 55, 70, 71), (64, 63, 78, 79), (57, 56, 71, 72), (65, 64, 79, 80), (58, 57, 72, 73), (66, 65, 80, 81), (78, 77, 92, 93), (71, 70, 85, 86), (79, 78, 93, 94), (72, 71, 86, 87), (80, 79, 94, 95), (73, 72, 87, 88), (81, 80, 95, 96), (74, 73, 88, 89), (82, 81, 96, 97), (75, 74, 89, 90), (83, 82, 97, 98), (76, 75, 90, 91), (84, 83, 98, 99), (77, 76, 91, 92), (70, 296, 85), (205, 84, 99), (97, 96, 111, 112), (90, 89, 104, 105), (98, 97, 112, 113), (91, 90, 105, 106), (99, 98, 113, 114), (92, 91, 106, 107), (85, 296, 100), (205, 99, 114), (93, 92, 107, 108), (86, 85, 100, 101), (94, 93, 108, 109), (87, 86, 101, 102), (95, 94, 109, 110), (88, 87, 102, 103), (96, 95, 110, 111), (89, 88, 103, 104), (101, 100, 115, 116), (109, 108, 123, 124), (102, 101, 116, 117), (110, 109, 124, 125), (103, 102, 117, 118), (111, 110, 125, 126), (104, 103, 118, 119), (112, 111, 126, 127), (105, 104, 119, 120), (113, 112, 127, 128), (106, 105, 120, 121), (114, 113, 128, 129), (107, 106, 121, 122), (100, 296, 115), (205, 114, 129), (108, 107, 122, 123), (120, 119, 134, 135), (128, 127, 142, 143), (121, 120, 135, 136), (129, 128, 143, 144), (122, 121, 136, 137), (115, 296, 130), (205, 129, 144), (123, 122, 137, 138), (116, 115, 130, 131), (124, 123, 138, 139), (117, 116, 131, 132), (125, 124, 139, 140), (118, 117, 132, 133), (126, 125, 140, 141), (119, 118, 133, 134), (127, 126, 141, 142), (139, 138, 153, 154), (132, 131, 146, 147), (140, 139, 154, 155), (133, 132, 147, 148), (141, 140, 155, 156), (134, 133, 148, 149), (142, 141, 156, 157), (135, 134, 149, 150), (143, 142, 157, 158), (136, 135, 150, 151), (144, 143, 158, 159), (137, 136, 151, 152), (130, 296, 145), (205, 144, 159), (138, 137, 152, 153), (131, 130, 145, 146), (158, 157, 172, 173), (151, 150, 165, 166), (159, 158, 173, 174), (152, 151, 166, 167), (145, 296, 160), (205, 159, 174), (153, 152, 167, 168), (146, 145, 160, 161), (154, 153, 168, 169), (147, 146, 161, 162), (155, 154, 169, 170), (148, 147, 162, 163), (156, 155, 170, 171), (149, 148, 163, 164), (157, 156, 171, 172), (150, 149, 164, 165), (170, 169, 184, 185), (163, 162, 177, 178), (171, 170, 185, 186), (164, 163, 178, 179), (172, 171, 186, 187), (165, 164, 179, 180), (173, 172, 187, 188), (166, 165, 180, 181), (174, 173, 188, 189), (167, 166, 181, 182), (160, 296, 175), (205, 174, 189), (168, 167, 182, 183), (161, 160, 175, 176), (169, 168, 183, 184), (162, 161, 176, 177), (189, 188, 203, 204), (182, 181, 196, 197), (175, 296, 190), (205, 189, 204), (183, 182, 197, 198), (176, 175, 190, 191), (184, 183, 198, 199), (177, 176, 191, 192), (185, 184, 199, 200), (178, 177, 192, 193), (186, 185, 200, 201), (179, 178, 193, 194), (187, 186, 201, 202), (180, 179, 194, 195), (188, 187, 202, 203), (181, 180, 195, 196), (193, 192, 208, 209), (201, 200, 216, 217), (194, 193, 209, 210), (202, 201, 217, 218), (195, 194, 210, 211), (203, 202, 218, 219), (196, 195, 211, 212), (204, 203, 219, 220), (197, 196, 212, 213), (190, 296, 206), (205, 204, 220), (198, 197, 213, 214), (191, 190, 206, 207), (199, 198, 214, 215), (192, 191, 207, 208), (200, 199, 215, 216), (213, 212, 227, 228), (206, 296, 221), (205, 220, 235), (214, 213, 228, 229), (207, 206, 221, 222), (215, 214, 229, 230), (208, 207, 222, 223), (216, 215, 230, 231), (209, 208, 223, 224), (217, 216, 231, 232), (210, 209, 224, 225), (218, 217, 232, 233), (211, 210, 225, 226), (219, 218, 233, 234), (212, 211, 226, 227), (220, 219, 234, 235), (232, 231, 246, 247), (225, 224, 239, 240), (233, 232, 247, 248), (226, 225, 240, 241), (234, 233, 248, 249), (227, 226, 241, 242), (235, 234, 249, 250), (228, 227, 242, 243), (221, 296, 236), (205, 235, 250), (229, 228, 243, 244), (222, 221, 236, 237), (230, 229, 244, 245), (223, 222, 237, 238), (231, 230, 245, 246), (224, 223, 238, 239), (236, 296, 251), (205, 250, 265), (244, 243, 258, 259), (237, 236, 251, 252), (245, 244, 259, 260), (238, 237, 252, 253), (246, 245, 260, 261), (239, 238, 253, 254), (247, 246, 261, 262), (240, 239, 254, 255), (248, 247, 262, 263), (241, 240, 255, 256), (249, 248, 263, 264), (242, 241, 256, 257), (250, 249, 264, 265), (243, 242, 257, 258), (255, 254, 269, 270), (263, 262, 277, 278), (256, 255, 270, 271), (264, 263, 278, 279), (257, 256, 271, 272), (265, 264, 279, 280), (258, 257, 272, 273), (251, 296, 266), (205, 265, 280), (259, 258, 273, 274), (252, 251, 266, 267), (260, 259, 274, 275), (253, 252, 267, 268), (261, 260, 275, 276), (254, 253, 268, 269), (262, 261, 276, 277), (274, 273, 288, 289), (267, 266, 281, 282), (275, 274, 289, 290), (268, 267, 282, 283), (276, 275, 290, 291), (269, 268, 283, 284), (277, 276, 291, 292), (270, 269, 284, 285), (278, 277, 292, 293), (271, 270, 285, 286), (279, 278, 293, 294), (272, 271, 286, 287), (280, 279, 294, 295), (273, 272, 287, 288), (266, 296, 281), (205, 280, 295), (293, 292, 308, 309), (286, 285, 301, 302), (294, 293, 309, 310), (287, 286, 302, 303), (295, 294, 310, 311), (288, 287, 303, 304), (281, 296, 297), (205, 295, 311), (289, 288, 304, 305), (282, 281, 297, 298), (290, 289, 305, 306), (283, 282, 298, 299), (291, 290, 306, 307), (284, 283, 299, 300), (292, 291, 307, 308), (285, 284, 300, 301), (306, 305, 320, 321), (299, 298, 313, 314), (307, 306, 321, 322), (300, 299, 314, 315), (308, 307, 322, 323), (301, 300, 315, 316), (309, 308, 323, 324), (302, 301, 316, 317), (310, 309, 324, 325), (303, 302, 317, 318), (311, 310, 325, 326), (304, 303, 318, 319), (297, 296, 312), (205, 311, 326), (305, 304, 319, 320), (298, 297, 312, 313), (325, 324, 339, 340), (318, 317, 332, 333), (326, 325, 340, 341), (319, 318, 333, 334), (312, 296, 327), (205, 326, 341), (320, 319, 334, 335), (313, 312, 327, 328), (321, 320, 335, 336), (314, 313, 328, 329), (322, 321, 336, 337), (315, 314, 329, 330), (323, 322, 337, 338), (316, 315, 330, 331), (324, 323, 338, 339), (317, 316, 331, 332), (329, 328, 343, 344), (337, 336, 351, 352), (330, 329, 344, 345), (338, 337, 352, 353), (331, 330, 345, 346), (339, 338, 353, 354), (332, 331, 346, 347), (340, 339, 354, 355), (333, 332, 347, 348), (341, 340, 355, 356), (334, 333, 348, 349), (327, 296, 342), (205, 341, 356), (335, 334, 349, 350), (328, 327, 342, 343), (336, 335, 350, 351), (348, 347, 362, 363), (356, 355, 370, 371), (349, 348, 363, 364), (342, 296, 357), (205, 356, 371), (350, 349, 364, 365), (343, 342, 357, 358), (351, 350, 365, 366), (344, 343, 358, 359), (352, 351, 366, 367), (345, 344, 359, 360), (353, 352, 367, 368), (346, 345, 360, 361), (354, 353, 368, 369), (347, 346, 361, 362), (355, 354, 369, 370), (367, 366, 381, 382), (360, 359, 374, 375), (368, 367, 382, 383), (361, 360, 375, 376), (369, 368, 383, 384), (362, 361, 376, 377), (370, 369, 384, 385), (363, 362, 377, 378), (371, 370, 385, 386), (364, 363, 378, 379), (357, 296, 372), (205, 371, 386), (365, 364, 379, 380), (358, 357, 372, 373), (366, 365, 380, 381), (359, 358, 373, 374), (386, 385, 400, 401), (379, 378, 393, 394), (372, 296, 387), (205, 386, 401), (380, 379, 394, 395), (373, 372, 387, 388), (381, 380, 395, 396), (374, 373, 388, 389), (382, 381, 396, 397), (375, 374, 389, 390), (383, 382, 397, 398), (376, 375, 390, 391), (384, 383, 398, 399), (377, 376, 391, 392), (385, 384, 399, 400), (378, 377, 392, 393), (390, 389, 404, 405), (398, 397, 412, 413), (391, 390, 405, 406), (399, 398, 413, 414), (392, 391, 406, 407), (400, 399, 414, 415), (393, 392, 407, 408), (401, 400, 415, 416), (394, 393, 408, 409), (387, 296, 402), (205, 401, 416), (395, 394, 409, 410), (388, 387, 402, 403), (396, 395, 410, 411), (389, 388, 403, 404), (397, 396, 411, 412), (409, 408, 423, 424), (402, 296, 417), (205, 416, 431), (410, 409, 424, 425), (403, 402, 417, 418), (411, 410, 425, 426), (404, 403, 418, 419), (412, 411, 426, 427), (405, 404, 419, 420), (413, 412, 427, 428), (406, 405, 420, 421), (414, 413, 428, 429), (407, 406, 421, 422), (415, 414, 429, 430), (408, 407, 422, 423), (416, 415, 430, 431), (428, 427, 442, 443), (421, 420, 435, 436), (429, 428, 443, 444), (422, 421, 436, 437), (430, 429, 444, 445), (423, 422, 437, 438), (431, 430, 445, 446), (424, 423, 438, 439), (417, 296, 432), (205, 431, 446), (425, 424, 439, 440), (418, 417, 432, 433), (426, 425, 440, 441), (419, 418, 433, 434), (427, 426, 441, 442), (420, 419, 434, 435), (205, 446, 461), (440, 439, 454, 455), (433, 432, 447, 448), (441, 440, 455, 456), (434, 433, 448, 449), (442, 441, 456, 457), (435, 434, 449, 450), (443, 442, 457, 458), (436, 435, 450, 451), (444, 443, 458, 459), (437, 436, 451, 452), (445, 444, 459, 460), (438, 437, 452, 453), (446, 445, 460, 461), (439, 438, 453, 454), (432, 296, 447), (459, 458, 473, 474), (452, 451, 466, 467), (460, 459, 474, 475), (453, 452, 467, 468), (461, 460, 475, 476), (454, 453, 468, 469), (447, 296, 462), (205, 461, 476), (455, 454, 469, 470), (448, 447, 462, 463), (456, 455, 470, 471), (449, 448, 463, 464), (457, 456, 471, 472), (450, 449, 464, 465), (458, 457, 472, 473), (451, 450, 465, 466), (463, 462, 0, 1), (471, 470, 8, 477), (464, 463, 1, 2), (472, 471, 477, 478), (465, 464, 2, 3), (473, 472, 478, 479), (466, 465, 3, 4), (474, 473, 479, 9), (467, 466, 4, 5), (475, 474, 9, 480), (468, 467, 5, 6), (476, 475, 480, 481), (469, 468, 6, 7), (462, 296, 0), (205, 476, 481), (470, 469, 7, 8)])
me_saturn.polygons.foreach_set('use_smooth', [True] * 512)
_uv = me_saturn.uv_layers.new(name='UVMap')
_uv.uv.foreach_set('vector', [1.0, 0.4375, 1.0, 0.5, 0.9688, 0.5, 0.9688, 0.4375, 1.0, 0.875, 1.0, 0.9375, 0.9687, 0.9375, 0.9687, 0.875, 1.0, 0.375, 1.0, 0.4375, 0.9688, 0.4375, 0.9688, 0.375, 1.0, 0.8125, 1.0, 0.875, 0.9687, 0.875, 0.9687, 0.8125, 1.0, 0.3125, 1.0, 0.375, 0.9688, 0.375, 0.9688, 0.3125, 1.0, 0.75, 1.0, 0.8125, 0.9687, 0.8125, 0.9687, 0.75, 1.0, 0.25, 1.0, 0.3125, 0.9688, 0.3125, 0.9688, 0.25, 1.0, 0.6875, 1.0, 0.75, 0.9687, 0.75, 0.9688, 0.6875, 1.0, 0.1875, 1.0, 0.25, 0.9688, 0.25, 0.9688, 0.1875, 1.0, 0.625, 1.0, 0.6875, 0.9688, 0.6875, 0.9688, 0.625, 1.0, 0.125, 1.0, 0.1875, 0.9688, 0.1875, 0.9688, 0.125, 1.0, 0.5625, 1.0, 0.625, 0.9688, 0.625, 0.9688, 0.5625, 1.0, 0.0625, 1.0, 0.125, 0.9688, 0.125, 0.9688, 0.0625, 1.0, 0.5, 1.0, 0.5625, 0.9688, 0.5625, 0.9688, 0.5, 1.0, 0.9375, 1.453, 1.0, 0.9687, 0.9375, 1.467, 0.0, 1.0, 0.0625, 0.9688, 0.0625, 0.9688, 0.0625, 0.9688, 0.125, 0.9375, 0.125, 0.9375, 0.0625, 0.9688, 0.5, 0.9688, 0.5625, 0.9375, 0.5625, 0.9375, 0.5, 0.9687, 0.9375, 1.453, 1.0, 0.9375, 0.9375, 1.467, 0.0, 0.9688, 0.0625, 0.9375, 0.0625, 0.9688, 0.4375, 0.9688, 0.5, 0.9375, 0.5, 0.9375, 0.4375, 0.9687, 0.875, 0.9687, 0.9375, 0.9375, 0.9375, 0.9375, 0.875, 0.9688, 0.375, 0.9688, 0.4375, 0.9375, 0.4375, 0.9375, 0.375, 0.9687, 0.8125, 0.9687, 0.875, 0.9375, 0.875, 0.9375, 0.8125, 0.9688, 0.3125, 0.9688, 0.375, 0.9375, 0.375, 0.9375, 0.3125, 0.9687, 0.75, 0.9687, 0.8125, 0.9375, 0.8125, 0.9375, 0.75, 0.9688, 0.25, 0.9688, 0.3125, 0.9375, 0.3125, 0.9375, 0.25, 0.9688, 0.6875, 0.9687, 0.75, 0.9375, 0.75, 0.9375, 0.6875, 0.9688, 0.1875, 0.9688, 0.25, 0.9375, 0.25, 0.9375, 0.1875, 0.9688, 0.625, 0.9688, 0.6875, 0.9375, 0.6875, 0.9375, 0.625, 0.9688, 0.125, 0.9688, 0.1875, 0.9375, 0.1875, 0.9375, 0.125, 0.9688, 0.5625, 0.9688, 0.625, 0.9375, 0.625, 0.9375, 0.5625, 0.9375, 0.25, 0.9375, 0.3125, 0.9062, 0.3125, 0.9062, 0.25, 0.9375, 0.6875, 0.9375, 0.75, 0.9062, 0.75, 0.9062, 0.6875, 0.9375, 0.1875, 0.9375, 0.25, 0.9062, 0.25, 0.9062, 0.1875, 0.9375, 0.625, 0.9375, 0.6875, 0.9062, 0.6875, 0.9062, 0.625, 0.9375, 0.125, 0.9375, 0.1875, 0.9062, 0.1875, 0.9062, 0.125, 0.9375, 0.5625, 0.9375, 0.625, 0.9062, 0.625, 0.9062, 0.5625, 0.9375, 0.0625, 0.9375, 0.125, 0.9062, 0.125, 0.9062, 0.0625, 0.9375, 0.5, 0.9375, 0.5625, 0.9062, 0.5625, 0.9062, 0.5, 0.9375, 0.9375, 0.4526, 1.0, 0.9062, 0.9375, 0.4671, 0.0, 0.9375, 0.0625, 0.9062, 0.0625, 0.9375, 0.4375, 0.9375, 0.5, 0.9062, 0.5, 0.9062, 0.4375, 0.9375, 0.875, 0.9375, 0.9375, 0.9062, 0.9375, 0.9062, 0.875, 0.9375, 0.375, 0.9375, 0.4375, 0.9062, 0.4375, 0.9062, 0.375, 0.9375, 0.8125, 0.9375, 0.875, 0.9062, 0.875, 0.9062, 0.8125, 0.9375, 0.3125, 0.9375, 0.375, 0.9062, 0.375, 0.9062, 0.3125, 0.9375, 0.75, 0.9375, 0.8125, 0.9062, 0.8125, 0.9062, 0.75, 0.9062, 0.9375, 0.4526, 1.0, 0.875, 0.9375, 0.4671, 0.0, 0.9062, 0.0625, 0.875, 0.0625, 0.9062, 0.4375, 0.9062, 0.5, 0.875, 0.5, 0.875, 0.4375, 0.9062, 0.875, 0.9062, 0.9375, 0.875, 0.9375, 0.875, 0.875, 0.9062, 0.375, 0.9062, 0.4375, 0.875, 0.4375, 0.875, 0.375, 0.9062, 0.8125, 0.9062, 0.875, 0.875, 0.875, 0.875, 0.8125, 0.9062, 0.3125, 0.9062, 0.375, 0.875, 0.375, 0.875, 0.3125, 0.9062, 0.75, 0.9062, 0.8125, 0.875, 0.8125, 0.875, 0.75, 0.9062, 0.25, 0.9062, 0.3125, 0.875, 0.3125, 0.875, 0.25, 0.9062, 0.6875, 0.9062, 0.75, 0.875, 0.75, 0.875, 0.6875, 0.9062, 0.1875, 0.9062, 0.25, 0.875, 0.25, 0.875, 0.1875, 0.9062, 0.625, 0.9062, 0.6875, 0.875, 0.6875, 0.875, 0.625, 0.9062, 0.125, 0.9062, 0.1875, 0.875, 0.1875, 0.875, 0.125, 0.9062, 0.5625, 0.9062, 0.625, 0.875, 0.625, 0.875, 0.5625, 0.9062, 0.0625, 0.9062, 0.125, 0.875, 0.125, 0.875, 0.0625, 0.9062, 0.5, 0.9062, 0.5625, 0.875, 0.5625, 0.875, 0.5, 0.875, 0.6875, 0.875, 0.75, 0.8437, 0.75, 0.8437, 0.6875, 0.875, 0.1875, 0.875, 0.25, 0.8437, 0.25, 0.8437, 0.1875, 0.875, 0.625, 0.875, 0.6875, 0.8437, 0.6875, 0.8438, 0.625, 0.875, 0.125, 0.875, 0.1875, 0.8437, 0.1875, 0.8437, 0.125, 0.875, 0.5625, 0.875, 0.625, 0.8438, 0.625, 0.8437, 0.5625, 0.875, 0.0625, 0.875, 0.125, 0.8437, 0.125, 0.8437, 0.0625, 0.875, 0.5, 0.875, 0.5625, 0.8437, 0.5625, 0.8437, 0.5, 0.875, 0.9375, 0.4526, 1.0, 0.8437, 0.9375, 0.4671, 0.0, 0.875, 0.0625, 0.8437, 0.0625, 0.875, 0.4375, 0.875, 0.5, 0.8437, 0.5, 0.8437, 0.4375, 0.875, 0.875, 0.875, 0.9375, 0.8437, 0.9375, 0.8437, 0.875, 0.875, 0.375, 0.875, 0.4375, 0.8437, 0.4375, 0.8438, 0.375, 0.875, 0.8125, 0.875, 0.875, 0.8437, 0.875, 0.8437, 0.8125, 0.875, 0.3125, 0.875, 0.375, 0.8438, 0.375, 0.8437, 0.3125, 0.875, 0.75, 0.875, 0.8125, 0.8437, 0.8125, 0.8437, 0.75, 0.875, 0.25, 0.875, 0.3125, 0.8437, 0.3125, 0.8437, 0.25, 0.8437, 0.4375, 0.8437, 0.5, 0.8125, 0.5, 0.8125, 0.4375, 0.8437, 0.875, 0.8437, 0.9375, 0.8125, 0.9375, 0.8125, 0.875, 0.8438, 0.375, 0.8437, 0.4375, 0.8125, 0.4375, 0.8125, 0.375, 0.8437, 0.8125, 0.8437, 0.875, 0.8125, 0.875, 0.8125, 0.8125, 0.8437, 0.3125, 0.8438, 0.375, 0.8125, 0.375, 0.8125, 0.3125, 0.8437, 0.75, 0.8437, 0.8125, 0.8125, 0.8125, 0.8125, 0.75, 0.8437, 0.25, 0.8437, 0.3125, 0.8125, 0.3125, 0.8125, 0.25, 0.8437, 0.6875, 0.8437, 0.75, 0.8125, 0.75, 0.8125, 0.6875, 0.8437, 0.1875, 0.8437, 0.25, 0.8125, 0.25, 0.8125, 0.1875, 0.8438, 0.625, 0.8437, 0.6875, 0.8125, 0.6875, 0.8125, 0.625, 0.8437, 0.125, 0.8437, 0.1875, 0.8125, 0.1875, 0.8125, 0.125, 0.8437, 0.5625, 0.8438, 0.625, 0.8125, 0.625, 0.8125, 0.5625, 0.8437, 0.0625, 0.8437, 0.125, 0.8125, 0.125, 0.8125, 0.0625, 0.8437, 0.5, 0.8437, 0.5625, 0.8125, 0.5625, 0.8125, 0.5, 0.8437, 0.9375, 0.4526, 1.0, 0.8125, 0.9375, 0.4671, 0.0, 0.8437, 0.0625, 0.8125, 0.0625, 0.8125, 0.1875, 0.8125, 0.25, 0.7812, 0.25, 0.7812, 0.1875, 0.8125, 0.625, 0.8125, 0.6875, 0.7812, 0.6875, 0.7812, 0.625, 0.8125, 0.125, 0.8125, 0.1875, 0.7812, 0.1875, 0.7812, 0.125, 0.8125, 0.5625, 0.8125, 0.625, 0.7812, 0.625, 0.7812, 0.5625, 0.8125, 0.0625, 0.8125, 0.125, 0.7812, 0.125, 0.7812, 0.0625, 0.8125, 0.5, 0.8125, 0.5625, 0.7812, 0.5625, 0.7812, 0.5, 0.8125, 0.9375, 0.4526, 1.0, 0.7812, 0.9375, 0.4671, 0.0, 0.8125, 0.0625, 0.7812, 0.0625, 0.8125, 0.4375, 0.8125, 0.5, 0.7812, 0.5, 0.7812, 0.4375, 0.8125, 0.875, 0.8125, 0.9375, 0.7812, 0.9375, 0.7812, 0.875, 0.8125, 0.375, 0.8125, 0.4375, 0.7812, 0.4375, 0.7812, 0.375, 0.8125, 0.8125, 0.8125, 0.875, 0.7812, 0.875, 0.7812, 0.8125, 0.8125, 0.3125, 0.8125, 0.375, 0.7812, 0.375, 0.7812, 0.3125, 0.8125, 0.75, 0.8125, 0.8125, 0.7812, 0.8125, 0.7812, 0.75, 0.8125, 0.25, 0.8125, 0.3125, 0.7812, 0.3125, 0.7812, 0.25, 0.8125, 0.6875, 0.8125, 0.75, 0.7812, 0.75, 0.7812, 0.6875, 0.7812, 0.875, 0.7812, 0.9375, 0.75, 0.9375, 0.75, 0.875, 0.7812, 0.375, 0.7812, 0.4375, 0.75, 0.4375, 0.75, 0.375, 0.7812, 0.8125, 0.7812, 0.875, 0.75, 0.875, 0.75, 0.8125, 0.7812, 0.3125, 0.7812, 0.375, 0.75, 0.375, 0.75, 0.3125, 0.7812, 0.75, 0.7812, 0.8125, 0.75, 0.8125, 0.75, 0.75, 0.7812, 0.25, 0.7812, 0.3125, 0.75, 0.3125, 0.75, 0.25, 0.7812, 0.6875, 0.7812, 0.75, 0.75, 0.75, 0.75, 0.6875, 0.7812, 0.1875, 0.7812, 0.25, 0.75, 0.25, 0.75, 0.1875, 0.7812, 0.625, 0.7812, 0.6875, 0.75, 0.6875, 0.75, 0.625, 0.7812, 0.125, 0.7812, 0.1875, 0.75, 0.1875, 0.75, 0.125, 0.7812, 0.5625, 0.7812, 0.625, 0.75, 0.625, 0.75, 0.5625, 0.7812, 0.0625, 0.7812, 0.125, 0.75, 0.125, 0.75, 0.0625, 0.7812, 0.5, 0.7812, 0.5625, 0.75, 0.5625, 0.75, 0.5, 0.7812, 0.9375, 0.4526, 1.0, 0.75, 0.9375, 0.4671, 0.0, 0.7812, 0.0625, 0.75, 0.0625, 0.7812, 0.4375, 0.7812, 0.5, 0.75, 0.5, 0.75, 0.4375, 0.75, 0.625, 0.75, 0.6875, 0.7187, 0.6875, 0.7187, 0.625, 0.75, 0.125, 0.75, 0.1875, 0.7187, 0.1875, 0.7187, 0.125, 0.75, 0.5625, 0.75, 0.625, 0.7187, 0.625, 0.7187, 0.5625, 0.75, 0.0625, 0.75, 0.125, 0.7187, 0.125, 0.7187, 0.0625, 0.75, 0.5, 0.75, 0.5625, 0.7187, 0.5625, 0.7187, 0.5, 0.75, 0.9375, 0.4526, 1.0, 0.7187, 0.9375, 0.4671, 0.0, 0.75, 0.0625, 0.7187, 0.0625, 0.75, 0.4375, 0.75, 0.5, 0.7187, 0.5, 0.7187, 0.4375, 0.75, 0.875, 0.75, 0.9375, 0.7187, 0.9375, 0.7187, 0.875, 0.75, 0.375, 0.75, 0.4375, 0.7187, 0.4375, 0.7187, 0.375, 0.75, 0.8125, 0.75, 0.875, 0.7187, 0.875, 0.7187, 0.8125, 0.75, 0.3125, 0.75, 0.375, 0.7187, 0.375, 0.7187, 0.3125, 0.75, 0.75, 0.75, 0.8125, 0.7187, 0.8125, 0.7187, 0.75, 0.75, 0.25, 0.75, 0.3125, 0.7187, 0.3125, 0.7187, 0.25, 0.75, 0.6875, 0.75, 0.75, 0.7187, 0.75, 0.7187, 0.6875, 0.75, 0.1875, 0.75, 0.25, 0.7187, 0.25, 0.7187, 0.1875, 0.7187, 0.375, 0.7187, 0.4375, 0.6875, 0.4375, 0.6875, 0.375, 0.7187, 0.8125, 0.7187, 0.875, 0.6875, 0.875, 0.6875, 0.8125, 0.7187, 0.3125, 0.7187, 0.375, 0.6875, 0.375, 0.6875, 0.3125, 0.7187, 0.75, 0.7187, 0.8125, 0.6875, 0.8125, 0.6875, 0.75, 0.7187, 0.25, 0.7187, 0.3125, 0.6875, 0.3125, 0.6875, 0.25, 0.7187, 0.6875, 0.7187, 0.75, 0.6875, 0.75, 0.6875, 0.6875, 0.7187, 0.1875, 0.7187, 0.25, 0.6875, 0.25, 0.6875, 0.1875, 0.7187, 0.625, 0.7187, 0.6875, 0.6875, 0.6875, 0.6875, 0.625, 0.7187, 0.125, 0.7187, 0.1875, 0.6875, 0.1875, 0.6875, 0.125, 0.7187, 0.5625, 0.7187, 0.625, 0.6875, 0.625, 0.6875, 0.5625, 0.7187, 0.0625, 0.7187, 0.125, 0.6875, 0.125, 0.6875, 0.0625, 0.7187, 0.5, 0.7187, 0.5625, 0.6875, 0.5625, 0.6875, 0.5, 0.7187, 0.9375, 0.4526, 1.0, 0.6875, 0.9375, 0.4671, 0.0, 0.7187, 0.0625, 0.6875, 0.0625, 0.7187, 0.4375, 0.7187, 0.5, 0.6875, 0.5, 0.6875, 0.4375, 0.7187, 0.875, 0.7187, 0.9375, 0.6875, 0.9375, 0.6875, 0.875, 0.6875, 0.125, 0.6875, 0.1875, 0.6562, 0.1875, 0.6562, 0.125, 0.6875, 0.5625, 0.6875, 0.625, 0.6562, 0.625, 0.6562, 0.5625, 0.6875, 0.0625, 0.6875, 0.125, 0.6562, 0.125, 0.6562, 0.0625, 0.6875, 0.5, 0.6875, 0.5625, 0.6562, 0.5625, 0.6562, 0.5, 0.6875, 0.9375, 0.4526, 1.0, 0.6562, 0.9375, 0.4671, 0.0, 0.6875, 0.0625, 0.6562, 0.0625, 0.6875, 0.4375, 0.6875, 0.5, 0.6562, 0.5, 0.6562, 0.4375, 0.6875, 0.875, 0.6875, 0.9375, 0.6562, 0.9375, 0.6562, 0.875, 0.6875, 0.375, 0.6875, 0.4375, 0.6562, 0.4375, 0.6562, 0.375, 0.6875, 0.8125, 0.6875, 0.875, 0.6562, 0.875, 0.6562, 0.8125, 0.6875, 0.3125, 0.6875, 0.375, 0.6562, 0.375, 0.6562, 0.3125, 0.6875, 0.75, 0.6875, 0.8125, 0.6562, 0.8125, 0.6562, 0.75, 0.6875, 0.25, 0.6875, 0.3125, 0.6562, 0.3125, 0.6562, 0.25, 0.6875, 0.6875, 0.6875, 0.75, 0.6562, 0.75, 0.6562, 0.6875, 0.6875, 0.1875, 0.6875, 0.25, 0.6562, 0.25, 0.6562, 0.1875, 0.6875, 0.625, 0.6875, 0.6875, 0.6562, 0.6875, 0.6562, 0.625, 0.6562, 0.3125, 0.6562, 0.375, 0.625, 0.375, 0.625, 0.3125, 0.6562, 0.75, 0.6562, 0.8125, 0.625, 0.8125, 0.625, 0.75, 0.6562, 0.25, 0.6562, 0.3125, 0.625, 0.3125, 0.625, 0.25, 0.6562, 0.6875, 0.6562, 0.75, 0.625, 0.75, 0.625, 0.6875, 0.6562, 0.1875, 0.6562, 0.25, 0.625, 0.25, 0.625, 0.1875, 0.6562, 0.625, 0.6562, 0.6875, 0.625, 0.6875, 0.625, 0.625, 0.6562, 0.125, 0.6562, 0.1875, 0.625, 0.1875, 0.625, 0.125, 0.6562, 0.5625, 0.6562, 0.625, 0.625, 0.625, 0.625, 0.5625, 0.6562, 0.0625, 0.6562, 0.125, 0.625, 0.125, 0.625, 0.0625, 0.6562, 0.5, 0.6562, 0.5625, 0.625, 0.5625, 0.625, 0.5, 0.6562, 0.9375, 0.4526, 1.0, 0.625, 0.9375, 0.4671, 0.0, 0.6562, 0.0625, 0.625, 0.0625, 0.6562, 0.4375, 0.6562, 0.5, 0.625, 0.5, 0.625, 0.4375, 0.6562, 0.875, 0.6562, 0.9375, 0.625, 0.9375, 0.625, 0.875, 0.6562, 0.375, 0.6562, 0.4375, 0.625, 0.4375, 0.625, 0.375, 0.6562, 0.8125, 0.6562, 0.875, 0.625, 0.875, 0.625, 0.8125, 0.625, 0.0625, 0.625, 0.125, 0.5937, 0.125, 0.5937, 0.0625, 0.625, 0.5, 0.625, 0.5625, 0.5937, 0.5625, 0.5937, 0.5, 0.625, 0.9375, 0.4526, 1.0, 0.5937, 0.9375, 0.4671, 0.0, 0.625, 0.0625, 0.5937, 0.0625, 0.625, 0.4375, 0.625, 0.5, 0.5937, 0.5, 0.5937, 0.4375, 0.625, 0.875, 0.625, 0.9375, 0.5937, 0.9375, 0.5938, 0.875, 0.625, 0.375, 0.625, 0.4375, 0.5937, 0.4375, 0.5937, 0.375, 0.625, 0.8125, 0.625, 0.875, 0.5938, 0.875, 0.5938, 0.8125, 0.625, 0.3125, 0.625, 0.375, 0.5937, 0.375, 0.5937, 0.3125, 0.625, 0.75, 0.625, 0.8125, 0.5938, 0.8125, 0.5938, 0.75, 0.625, 0.25, 0.625, 0.3125, 0.5937, 0.3125, 0.5937, 0.25, 0.625, 0.6875, 0.625, 0.75, 0.5938, 0.75, 0.5937, 0.6875, 0.625, 0.1875, 0.625, 0.25, 0.5937, 0.25, 0.5937, 0.1875, 0.625, 0.625, 0.625, 0.6875, 0.5937, 0.6875, 0.5938, 0.625, 0.625, 0.125, 0.625, 0.1875, 0.5937, 0.1875, 0.5937, 0.125, 0.625, 0.5625, 0.625, 0.625, 0.5938, 0.625, 0.5937, 0.5625, 0.5938, 0.75, 0.5938, 0.8125, 0.5625, 0.8125, 0.5625, 0.75, 0.5937, 0.25, 0.5937, 0.3125, 0.5625, 0.3125, 0.5625, 0.25, 0.5937, 0.6875, 0.5938, 0.75, 0.5625, 0.75, 0.5625, 0.6875, 0.5937, 0.1875, 0.5937, 0.25, 0.5625, 0.25, 0.5625, 0.1875, 0.5938, 0.625, 0.5937, 0.6875, 0.5625, 0.6875, 0.5625, 0.625, 0.5937, 0.125, 0.5937, 0.1875, 0.5625, 0.1875, 0.5625, 0.125, 0.5937, 0.5625, 0.5938, 0.625, 0.5625, 0.625, 0.5625, 0.5625, 0.5937, 0.0625, 0.5937, 0.125, 0.5625, 0.125, 0.5625, 0.0625, 0.5937, 0.5, 0.5937, 0.5625, 0.5625, 0.5625, 0.5625, 0.5, 0.5937, 0.9375, 0.4526, 1.0, 0.5625, 0.9375, 0.4671, 0.0, 0.5937, 0.0625, 0.5625, 0.0625, 0.5937, 0.4375, 0.5937, 0.5, 0.5625, 0.5, 0.5625, 0.4375, 0.5938, 0.875, 0.5937, 0.9375, 0.5625, 0.9375, 0.5625, 0.875, 0.5937, 0.375, 0.5937, 0.4375, 0.5625, 0.4375, 0.5625, 0.375, 0.5938, 0.8125, 0.5938, 0.875, 0.5625, 0.875, 0.5625, 0.8125, 0.5937, 0.3125, 0.5937, 0.375, 0.5625, 0.375, 0.5625, 0.3125, 0.5625, 0.5, 0.5625, 0.5625, 0.5312, 0.5625, 0.5312, 0.5, 0.5625, 0.9375, 0.4526, 1.0, 0.5312, 0.9375, 0.4671, 0.0, 0.5625, 0.0625, 0.5312, 0.0625, 0.5625, 0.4375, 0.5625, 0.5, 0.5312, 0.5, 0.5312, 0.4375, 0.5625, 0.875, 0.5625, 0.9375, 0.5312, 0.9375, 0.5312, 0.875, 0.5625, 0.375, 0.5625, 0.4375, 0.5312, 0.4375, 0.5312, 0.375, 0.5625, 0.8125, 0.5625, 0.875, 0.5312, 0.875, 0.5312, 0.8125, 0.5625, 0.3125, 0.5625, 0.375, 0.5312, 0.375, 0.5312, 0.3125, 0.5625, 0.75, 0.5625, 0.8125, 0.5312, 0.8125, 0.5312, 0.75, 0.5625, 0.25, 0.5625, 0.3125, 0.5312, 0.3125, 0.5312, 0.25, 0.5625, 0.6875, 0.5625, 0.75, 0.5312, 0.75, 0.5312, 0.6875, 0.5625, 0.1875, 0.5625, 0.25, 0.5312, 0.25, 0.5312, 0.1875, 0.5625, 0.625, 0.5625, 0.6875, 0.5312, 0.6875, 0.5312, 0.625, 0.5625, 0.125, 0.5625, 0.1875, 0.5312, 0.1875, 0.5312, 0.125, 0.5625, 0.5625, 0.5625, 0.625, 0.5312, 0.625, 0.5312, 0.5625, 0.5625, 0.0625, 0.5625, 0.125, 0.5312, 0.125, 0.5312, 0.0625, 0.5312, 0.25, 0.5312, 0.3125, 0.5, 0.3125, 0.5, 0.25, 0.5312, 0.6875, 0.5312, 0.75, 0.5, 0.75, 0.5, 0.6875, 0.5312, 0.1875, 0.5312, 0.25, 0.5, 0.25, 0.5, 0.1875, 0.5312, 0.625, 0.5312, 0.6875, 0.5, 0.6875, 0.5, 0.625, 0.5312, 0.125, 0.5312, 0.1875, 0.5, 0.1875, 0.5, 0.125, 0.5312, 0.5625, 0.5312, 0.625, 0.5, 0.625, 0.5, 0.5625, 0.5312, 0.0625, 0.5312, 0.125, 0.5, 0.125, 0.5, 0.0625, 0.5312, 0.5, 0.5312, 0.5625, 0.5, 0.5625, 0.5, 0.5, 0.5312, 0.9375, 0.4526, 1.0, 0.5, 0.9375, 0.4671, 0.0, 0.5312, 0.0625, 0.5, 0.0625, 0.5312, 0.4375, 0.5312, 0.5, 0.5, 0.5, 0.5, 0.4375, 0.5312, 0.875, 0.5312, 0.9375, 0.5, 0.9375, 0.5, 0.875, 0.5312, 0.375, 0.5312, 0.4375, 0.5, 0.4375, 0.5, 0.375, 0.5312, 0.8125, 0.5312, 0.875, 0.5, 0.875, 0.5, 0.8125, 0.5312, 0.3125, 0.5312, 0.375, 0.5, 0.375, 0.5, 0.3125, 0.5312, 0.75, 0.5312, 0.8125, 0.5, 0.8125, 0.5, 0.75, 0.5, 0.9375, 0.4526, 1.0, 0.4688, 0.9375, 0.4671, 0.0, 0.5, 0.0625, 0.4688, 0.0625, 0.5, 0.4375, 0.5, 0.5, 0.4688, 0.5, 0.4688, 0.4375, 0.5, 0.875, 0.5, 0.9375, 0.4688, 0.9375, 0.4688, 0.875, 0.5, 0.375, 0.5, 0.4375, 0.4688, 0.4375, 0.4688, 0.375, 0.5, 0.8125, 0.5, 0.875, 0.4688, 0.875, 0.4688, 0.8125, 0.5, 0.3125, 0.5, 0.375, 0.4688, 0.375, 0.4688, 0.3125, 0.5, 0.75, 0.5, 0.8125, 0.4688, 0.8125, 0.4688, 0.75, 0.5, 0.25, 0.5, 0.3125, 0.4688, 0.3125, 0.4688, 0.25, 0.5, 0.6875, 0.5, 0.75, 0.4688, 0.75, 0.4688, 0.6875, 0.5, 0.1875, 0.5, 0.25, 0.4688, 0.25, 0.4688, 0.1875, 0.5, 0.625, 0.5, 0.6875, 0.4688, 0.6875, 0.4688, 0.625, 0.5, 0.125, 0.5, 0.1875, 0.4688, 0.1875, 0.4688, 0.125, 0.5, 0.5625, 0.5, 0.625, 0.4688, 0.625, 0.4688, 0.5625, 0.5, 0.0625, 0.5, 0.125, 0.4688, 0.125, 0.4688, 0.0625, 0.5, 0.5, 0.5, 0.5625, 0.4688, 0.5625, 0.4688, 0.5, 0.4688, 0.6875, 0.4688, 0.75, 0.4375, 0.75, 0.4375, 0.6875, 0.4688, 0.1875, 0.4688, 0.25, 0.4375, 0.25, 0.4375, 0.1875, 0.4688, 0.625, 0.4688, 0.6875, 0.4375, 0.6875, 0.4375, 0.625, 0.4688, 0.125, 0.4688, 0.1875, 0.4375, 0.1875, 0.4375, 0.125, 0.4688, 0.5625, 0.4688, 0.625, 0.4375, 0.625, 0.4375, 0.5625, 0.4688, 0.0625, 0.4688, 0.125, 0.4375, 0.125, 0.4375, 0.0625, 0.4688, 0.5, 0.4688, 0.5625, 0.4375, 0.5625, 0.4375, 0.5, 0.4688, 0.9375, 0.4526, 1.0, 0.4375, 0.9375, 0.4671, 0.0, 0.4688, 0.0625, 0.4375, 0.0625, 0.4688, 0.4375, 0.4688, 0.5, 0.4375, 0.5, 0.4375, 0.4375, 0.4688, 0.875, 0.4688, 0.9375, 0.4375, 0.9375, 0.4375, 0.875, 0.4688, 0.375, 0.4688, 0.4375, 0.4375, 0.4375, 0.4375, 0.375, 0.4688, 0.8125, 0.4688, 0.875, 0.4375, 0.875, 0.4375, 0.8125, 0.4688, 0.3125, 0.4688, 0.375, 0.4375, 0.375, 0.4375, 0.3125, 0.4688, 0.75, 0.4688, 0.8125, 0.4375, 0.8125, 0.4375, 0.75, 0.4688, 0.25, 0.4688, 0.3125, 0.4375, 0.3125, 0.4375, 0.25, 0.4375, 0.4375, 0.4375, 0.5, 0.4062, 0.5, 0.4063, 0.4375, 0.4375, 0.875, 0.4375, 0.9375, 0.4063, 0.9375, 0.4063, 0.875, 0.4375, 0.375, 0.4375, 0.4375, 0.4063, 0.4375, 0.4063, 0.375, 0.4375, 0.8125, 0.4375, 0.875, 0.4063, 0.875, 0.4063, 0.8125, 0.4375, 0.3125, 0.4375, 0.375, 0.4063, 0.375, 0.4062, 0.3125, 0.4375, 0.75, 0.4375, 0.8125, 0.4063, 0.8125, 0.4063, 0.75, 0.4375, 0.25, 0.4375, 0.3125, 0.4062, 0.3125, 0.4063, 0.25, 0.4375, 0.6875, 0.4375, 0.75, 0.4063, 0.75, 0.4063, 0.6875, 0.4375, 0.1875, 0.4375, 0.25, 0.4063, 0.25, 0.4063, 0.1875, 0.4375, 0.625, 0.4375, 0.6875, 0.4063, 0.6875, 0.4063, 0.625, 0.4375, 0.125, 0.4375, 0.1875, 0.4063, 0.1875, 0.4063, 0.125, 0.4375, 0.5625, 0.4375, 0.625, 0.4063, 0.625, 0.4063, 0.5625, 0.4375, 0.0625, 0.4375, 0.125, 0.4063, 0.125, 0.4063, 0.0625, 0.4375, 0.5, 0.4375, 0.5625, 0.4063, 0.5625, 0.4062, 0.5, 0.4375, 0.9375, 0.4526, 1.0, 0.4063, 0.9375, 0.4671, 0.0, 0.4375, 0.0625, 0.4063, 0.0625, 0.4063, 0.1875, 0.4063, 0.25, 0.375, 0.25, 0.375, 0.1875, 0.4063, 0.625, 0.4063, 0.6875, 0.375, 0.6875, 0.375, 0.625, 0.4063, 0.125, 0.4063, 0.1875, 0.375, 0.1875, 0.375, 0.125, 0.4063, 0.5625, 0.4063, 0.625, 0.375, 0.625, 0.375, 0.5625, 0.4063, 0.0625, 0.4063, 0.125, 0.375, 0.125, 0.375, 0.0625, 0.4062, 0.5, 0.4063, 0.5625, 0.375, 0.5625, 0.375, 0.5, 0.4063, 0.9375, 0.4526, 1.0, 0.375, 0.9375, 0.4671, 0.0, 0.4063, 0.0625, 0.375, 0.0625, 0.4063, 0.4375, 0.4062, 0.5, 0.375, 0.5, 0.375, 0.4375, 0.4063, 0.875, 0.4063, 0.9375, 0.375, 0.9375, 0.375, 0.875, 0.4063, 0.375, 0.4063, 0.4375, 0.375, 0.4375, 0.375, 0.375, 0.4063, 0.8125, 0.4063, 0.875, 0.375, 0.875, 0.375, 0.8125, 0.4062, 0.3125, 0.4063, 0.375, 0.375, 0.375, 0.375, 0.3125, 0.4063, 0.75, 0.4063, 0.8125, 0.375, 0.8125, 0.375, 0.75, 0.4063, 0.25, 0.4062, 0.3125, 0.375, 0.3125, 0.375, 0.25, 0.4063, 0.6875, 0.4063, 0.75, 0.375, 0.75, 0.375, 0.6875, 0.375, 0.375, 0.375, 0.4375, 0.3438, 0.4375, 0.3438, 0.375, 0.375, 0.8125, 0.375, 0.875, 0.3438, 0.875, 0.3438, 0.8125, 0.375, 0.3125, 0.375, 0.375, 0.3438, 0.375, 0.3438, 0.3125, 0.375, 0.75, 0.375, 0.8125, 0.3438, 0.8125, 0.3438, 0.75, 0.375, 0.25, 0.375, 0.3125, 0.3438, 0.3125, 0.3438, 0.25, 0.375, 0.6875, 0.375, 0.75, 0.3438, 0.75, 0.3438, 0.6875, 0.375, 0.1875, 0.375, 0.25, 0.3438, 0.25, 0.3438, 0.1875, 0.375, 0.625, 0.375, 0.6875, 0.3438, 0.6875, 0.3438, 0.625, 0.375, 0.125, 0.375, 0.1875, 0.3438, 0.1875, 0.3438, 0.125, 0.375, 0.5625, 0.375, 0.625, 0.3438, 0.625, 0.3438, 0.5625, 0.375, 0.0625, 0.375, 0.125, 0.3438, 0.125, 0.3438, 0.0625, 0.375, 0.5, 0.375, 0.5625, 0.3438, 0.5625, 0.3438, 0.5, 0.375, 0.9375, 0.4526, 1.0, 0.3438, 0.9375, 0.4671, 0.0, 0.375, 0.0625, 0.3438, 0.0625, 0.375, 0.4375, 0.375, 0.5, 0.3438, 0.5, 0.3438, 0.4375, 0.375, 0.875, 0.375, 0.9375, 0.3438, 0.9375, 0.3438, 0.875, 0.3438, 0.125, 0.3438, 0.1875, 0.3125, 0.1875, 0.3125, 0.125, 0.3438, 0.5625, 0.3438, 0.625, 0.3125, 0.625, 0.3125, 0.5625, 0.3438, 0.0625, 0.3438, 0.125, 0.3125, 0.125, 0.3125, 0.0625, 0.3438, 0.5, 0.3438, 0.5625, 0.3125, 0.5625, 0.3125, 0.5, 0.3438, 0.9375, 0.4526, 1.0, 0.3125, 0.9375, 0.4671, 0.0, 0.3438, 0.0625, 0.3125, 0.0625, 0.3438, 0.4375, 0.3438, 0.5, 0.3125, 0.5, 0.3125, 0.4375, 0.3438, 0.875, 0.3438, 0.9375, 0.3125, 0.9375, 0.3125, 0.875, 0.3438, 0.375, 0.3438, 0.4375, 0.3125, 0.4375, 0.3125, 0.375, 0.3438, 0.8125, 0.3438, 0.875, 0.3125, 0.875, 0.3125, 0.8125, 0.3438, 0.3125, 0.3438, 0.375, 0.3125, 0.375, 0.3125, 0.3125, 0.3438, 0.75, 0.3438, 0.8125, 0.3125, 0.8125, 0.3125, 0.75, 0.3438, 0.25, 0.3438, 0.3125, 0.3125, 0.3125, 0.3125, 0.25, 0.3438, 0.6875, 0.3438, 0.75, 0.3125, 0.75, 0.3125, 0.6875, 0.3438, 0.1875, 0.3438, 0.25, 0.3125, 0.25, 0.3125, 0.1875, 0.3438, 0.625, 0.3438, 0.6875, 0.3125, 0.6875, 0.3125, 0.625, 0.3125, 0.8125, 0.3125, 0.875, 0.2813, 0.875, 0.2813, 0.8125, 0.3125, 0.3125, 0.3125, 0.375, 0.2813, 0.375, 0.2813, 0.3125, 0.3125, 0.75, 0.3125, 0.8125, 0.2813, 0.8125, 0.2813, 0.75, 0.3125, 0.25, 0.3125, 0.3125, 0.2813, 0.3125, 0.2813, 0.25, 0.3125, 0.6875, 0.3125, 0.75, 0.2813, 0.75, 0.2813, 0.6875, 0.3125, 0.1875, 0.3125, 0.25, 0.2813, 0.25, 0.2813, 0.1875, 0.3125, 0.625, 0.3125, 0.6875, 0.2813, 0.6875, 0.2813, 0.625, 0.3125, 0.125, 0.3125, 0.1875, 0.2813, 0.1875, 0.2813, 0.125, 0.3125, 0.5625, 0.3125, 0.625, 0.2813, 0.625, 0.2813, 0.5625, 0.3125, 0.0625, 0.3125, 0.125, 0.2813, 0.125, 0.2813, 0.0625, 0.3125, 0.5, 0.3125, 0.5625, 0.2813, 0.5625, 0.2813, 0.5, 0.3125, 0.9375, 0.4526, 1.0, 0.2813, 0.9375, 0.4671, 0.0, 0.3125, 0.0625, 0.2813, 0.0625, 0.3125, 0.4375, 0.3125, 0.5, 0.2813, 0.5, 0.2813, 0.4375, 0.3125, 0.875, 0.3125, 0.9375, 0.2813, 0.9375, 0.2813, 0.875, 0.3125, 0.375, 0.3125, 0.4375, 0.2813, 0.4375, 0.2813, 0.375, 0.2813, 0.5625, 0.2813, 0.625, 0.25, 0.625, 0.25, 0.5625, 0.2813, 0.0625, 0.2813, 0.125, 0.25, 0.125, 0.25, 0.0625, 0.2813, 0.5, 0.2813, 0.5625, 0.25, 0.5625, 0.25, 0.5, 0.2813, 0.9375, 0.4526, 1.0, 0.25, 0.9375, 0.4671, 0.0, 0.2813, 0.0625, 0.25, 0.0625, 0.2813, 0.4375, 0.2813, 0.5, 0.25, 0.5, 0.25, 0.4375, 0.2813, 0.875, 0.2813, 0.9375, 0.25, 0.9375, 0.25, 0.875, 0.2813, 0.375, 0.2813, 0.4375, 0.25, 0.4375, 0.25, 0.375, 0.2813, 0.8125, 0.2813, 0.875, 0.25, 0.875, 0.25, 0.8125, 0.2813, 0.3125, 0.2813, 0.375, 0.25, 0.375, 0.25, 0.3125, 0.2813, 0.75, 0.2813, 0.8125, 0.25, 0.8125, 0.25, 0.75, 0.2813, 0.25, 0.2813, 0.3125, 0.25, 0.3125, 0.25, 0.25, 0.2813, 0.6875, 0.2813, 0.75, 0.25, 0.75, 0.25, 0.6875, 0.2813, 0.1875, 0.2813, 0.25, 0.25, 0.25, 0.25, 0.1875, 0.2813, 0.625, 0.2813, 0.6875, 0.25, 0.6875, 0.25, 0.625, 0.2813, 0.125, 0.2813, 0.1875, 0.25, 0.1875, 0.25, 0.125, 0.25, 0.3125, 0.25, 0.375, 0.2188, 0.375, 0.2188, 0.3125, 0.25, 0.75, 0.25, 0.8125, 0.2188, 0.8125, 0.2188, 0.75, 0.25, 0.25, 0.25, 0.3125, 0.2188, 0.3125, 0.2188, 0.25, 0.25, 0.6875, 0.25, 0.75, 0.2188, 0.75, 0.2188, 0.6875, 0.25, 0.1875, 0.25, 0.25, 0.2188, 0.25, 0.2188, 0.1875, 0.25, 0.625, 0.25, 0.6875, 0.2188, 0.6875, 0.2188, 0.625, 0.25, 0.125, 0.25, 0.1875, 0.2188, 0.1875, 0.2188, 0.125, 0.25, 0.5625, 0.25, 0.625, 0.2188, 0.625, 0.2188, 0.5625, 0.25, 0.0625, 0.25, 0.125, 0.2188, 0.125, 0.2188, 0.0625, 0.25, 0.5, 0.25, 0.5625, 0.2188, 0.5625, 0.2188, 0.5, 0.25, 0.9375, 0.4526, 1.0, 0.2188, 0.9375, 0.4671, 0.0, 0.25, 0.0625, 0.2188, 0.0625, 0.25, 0.4375, 0.25, 0.5, 0.2188, 0.5, 0.2188, 0.4375, 0.25, 0.875, 0.25, 0.9375, 0.2188, 0.9375, 0.2188, 0.875, 0.25, 0.375, 0.25, 0.4375, 0.2188, 0.4375, 0.2188, 0.375, 0.25, 0.8125, 0.25, 0.875, 0.2188, 0.875, 0.2188, 0.8125, 0.2188, 0.0625, 0.2188, 0.125, 0.1875, 0.125, 0.1875, 0.0625, 0.2188, 0.5, 0.2188, 0.5625, 0.1875, 0.5625, 0.1875, 0.5, 0.2188, 0.9375, 0.4526, 1.0, 0.1875, 0.9375, 0.4671, 0.0, 0.2188, 0.0625, 0.1875, 0.0625, 0.2188, 0.4375, 0.2188, 0.5, 0.1875, 0.5, 0.1875, 0.4375, 0.2188, 0.875, 0.2188, 0.9375, 0.1875, 0.9375, 0.1875, 0.875, 0.2188, 0.375, 0.2188, 0.4375, 0.1875, 0.4375, 0.1875, 0.375, 0.2188, 0.8125, 0.2188, 0.875, 0.1875, 0.875, 0.1875, 0.8125, 0.2188, 0.3125, 0.2188, 0.375, 0.1875, 0.375, 0.1875, 0.3125, 0.2188, 0.75, 0.2188, 0.8125, 0.1875, 0.8125, 0.1875, 0.75, 0.2188, 0.25, 0.2188, 0.3125, 0.1875, 0.3125, 0.1875, 0.25, 0.2188, 0.6875, 0.2188, 0.75, 0.1875, 0.75, 0.1875, 0.6875, 0.2188, 0.1875, 0.2188, 0.25, 0.1875, 0.25, 0.1875, 0.1875, 0.2188, 0.625, 0.2188, 0.6875, 0.1875, 0.6875, 0.1875, 0.625, 0.2188, 0.125, 0.2188, 0.1875, 0.1875, 0.1875, 0.1875, 0.125, 0.2188, 0.5625, 0.2188, 0.625, 0.1875, 0.625, 0.1875, 0.5625, 0.1875, 0.75, 0.1875, 0.8125, 0.1563, 0.8125, 0.1563, 0.75, 0.1875, 0.25, 0.1875, 0.3125, 0.1563, 0.3125, 0.1563, 0.25, 0.1875, 0.6875, 0.1875, 0.75, 0.1563, 0.75, 0.1562, 0.6875, 0.1875, 0.1875, 0.1875, 0.25, 0.1563, 0.25, 0.1563, 0.1875, 0.1875, 0.625, 0.1875, 0.6875, 0.1562, 0.6875, 0.1563, 0.625, 0.1875, 0.125, 0.1875, 0.1875, 0.1563, 0.1875, 0.1563, 0.125, 0.1875, 0.5625, 0.1875, 0.625, 0.1563, 0.625, 0.1563, 0.5625, 0.1875, 0.0625, 0.1875, 0.125, 0.1563, 0.125, 0.1563, 0.0625, 0.1875, 0.5, 0.1875, 0.5625, 0.1563, 0.5625, 0.1563, 0.5, 0.1875, 0.9375, 0.4526, 1.0, 0.1563, 0.9375, 0.4671, 0.0, 0.1875, 0.0625, 0.1563, 0.0625, 0.1875, 0.4375, 0.1875, 0.5, 0.1563, 0.5, 0.1563, 0.4375, 0.1875, 0.875, 0.1875, 0.9375, 0.1563, 0.9375, 0.1563, 0.875, 0.1875, 0.375, 0.1875, 0.4375, 0.1563, 0.4375, 0.1563, 0.375, 0.1875, 0.8125, 0.1875, 0.875, 0.1563, 0.875, 0.1563, 0.8125, 0.1875, 0.3125, 0.1875, 0.375, 0.1563, 0.375, 0.1563, 0.3125, 0.1563, 0.5, 0.1563, 0.5625, 0.125, 0.5625, 0.125, 0.5, 0.1563, 0.9375, 0.4526, 1.0, 0.125, 0.9375, 0.4671, 0.0, 0.1563, 0.0625, 0.125, 0.0625, 0.1563, 0.4375, 0.1563, 0.5, 0.125, 0.5, 0.125, 0.4375, 0.1563, 0.875, 0.1563, 0.9375, 0.125, 0.9375, 0.125, 0.875, 0.1563, 0.375, 0.1563, 0.4375, 0.125, 0.4375, 0.125, 0.375, 0.1563, 0.8125, 0.1563, 0.875, 0.125, 0.875, 0.125, 0.8125, 0.1563, 0.3125, 0.1563, 0.375, 0.125, 0.375, 0.125, 0.3125, 0.1563, 0.75, 0.1563, 0.8125, 0.125, 0.8125, 0.125, 0.75, 0.1563, 0.25, 0.1563, 0.3125, 0.125, 0.3125, 0.125, 0.25, 0.1562, 0.6875, 0.1563, 0.75, 0.125, 0.75, 0.125, 0.6875, 0.1563, 0.1875, 0.1563, 0.25, 0.125, 0.25, 0.125, 0.1875, 0.1563, 0.625, 0.1562, 0.6875, 0.125, 0.6875, 0.125, 0.625, 0.1563, 0.125, 0.1563, 0.1875, 0.125, 0.1875, 0.125, 0.125, 0.1563, 0.5625, 0.1563, 0.625, 0.125, 0.625, 0.125, 0.5625, 0.1563, 0.0625, 0.1563, 0.125, 0.125, 0.125, 0.125, 0.0625, 0.125, 0.25, 0.125, 0.3125, 0.09375, 0.3125, 0.09375, 0.25, 0.125, 0.6875, 0.125, 0.75, 0.09375, 0.75, 0.09375, 0.6875, 0.125, 0.1875, 0.125, 0.25, 0.09375, 0.25, 0.09375, 0.1875, 0.125, 0.625, 0.125, 0.6875, 0.09375, 0.6875, 0.09375, 0.625, 0.125, 0.125, 0.125, 0.1875, 0.09375, 0.1875, 0.09375, 0.125, 0.125, 0.5625, 0.125, 0.625, 0.09375, 0.625, 0.09375, 0.5625, 0.125, 0.0625, 0.125, 0.125, 0.09375, 0.125, 0.09375, 0.0625, 0.125, 0.5, 0.125, 0.5625, 0.09375, 0.5625, 0.09375, 0.5, 0.125, 0.9375, 0.4526, 1.0, 0.09375, 0.9375, 0.4671, 0.0, 0.125, 0.0625, 0.09375, 0.0625, 0.125, 0.4375, 0.125, 0.5, 0.09375, 0.5, 0.09375, 0.4375, 0.125, 0.875, 0.125, 0.9375, 0.09375, 0.9375, 0.09375, 0.875, 0.125, 0.375, 0.125, 0.4375, 0.09375, 0.4375, 0.09375, 0.375, 0.125, 0.8125, 0.125, 0.875, 0.09375, 0.875, 0.09375, 0.8125, 0.125, 0.3125, 0.125, 0.375, 0.09375, 0.375, 0.09375, 0.3125, 0.125, 0.75, 0.125, 0.8125, 0.09375, 0.8125, 0.09375, 0.75, 0.4671, 0.0, 0.09375, 0.0625, 0.0625, 0.0625, 0.09375, 0.4375, 0.09375, 0.5, 0.0625, 0.5, 0.0625, 0.4375, 0.09375, 0.875, 0.09375, 0.9375, 0.0625, 0.9375, 0.0625, 0.875, 0.09375, 0.375, 0.09375, 0.4375, 0.0625, 0.4375, 0.0625, 0.375, 0.09375, 0.8125, 0.09375, 0.875, 0.0625, 0.875, 0.0625, 0.8125, 0.09375, 0.3125, 0.09375, 0.375, 0.0625, 0.375, 0.0625, 0.3125, 0.09375, 0.75, 0.09375, 0.8125, 0.0625, 0.8125, 0.0625, 0.75, 0.09375, 0.25, 0.09375, 0.3125, 0.0625, 0.3125, 0.0625, 0.25, 0.09375, 0.6875, 0.09375, 0.75, 0.0625, 0.75, 0.0625, 0.6875, 0.09375, 0.1875, 0.09375, 0.25, 0.0625, 0.25, 0.0625, 0.1875, 0.09375, 0.625, 0.09375, 0.6875, 0.0625, 0.6875, 0.0625, 0.625, 0.09375, 0.125, 0.09375, 0.1875, 0.0625, 0.1875, 0.0625, 0.125, 0.09375, 0.5625, 0.09375, 0.625, 0.0625, 0.625, 0.0625, 0.5625, 0.09375, 0.0625, 0.09375, 0.125, 0.0625, 0.125, 0.0625, 0.0625, 0.09375, 0.5, 0.09375, 0.5625, 0.0625, 0.5625, 0.0625, 0.5, 0.09375, 0.9375, 0.4526, 1.0, 0.0625, 0.9375, 0.0625, 0.1875, 0.0625, 0.25, 0.03125, 0.25, 0.03125, 0.1875, 0.0625, 0.625, 0.0625, 0.6875, 0.03125, 0.6875, 0.03125, 0.625, 0.0625, 0.125, 0.0625, 0.1875, 0.03125, 0.1875, 0.03125, 0.125, 0.0625, 0.5625, 0.0625, 0.625, 0.03125, 0.625, 0.03125, 0.5625, 0.0625, 0.0625, 0.0625, 0.125, 0.03125, 0.125, 0.03125, 0.0625, 0.0625, 0.5, 0.0625, 0.5625, 0.03125, 0.5625, 0.03125, 0.5, 0.0625, 0.9375, 0.4526, 1.0, 0.03125, 0.9375, 0.4671, 0.0, 0.0625, 0.0625, 0.03125, 0.0625, 0.0625, 0.4375, 0.0625, 0.5, 0.03125, 0.5, 0.03125, 0.4375, 0.0625, 0.875, 0.0625, 0.9375, 0.03125, 0.9375, 0.03125, 0.875, 0.0625, 0.375, 0.0625, 0.4375, 0.03125, 0.4375, 0.03125, 0.375, 0.0625, 0.8125, 0.0625, 0.875, 0.03125, 0.875, 0.03125, 0.8125, 0.0625, 0.3125, 0.0625, 0.375, 0.03125, 0.375, 0.03125, 0.3125, 0.0625, 0.75, 0.0625, 0.8125, 0.03125, 0.8125, 0.03125, 0.75, 0.0625, 0.25, 0.0625, 0.3125, 0.03125, 0.3125, 0.03125, 0.25, 0.0625, 0.6875, 0.0625, 0.75, 0.03125, 0.75, 0.03125, 0.6875, 1.031, 0.875, 1.031, 0.9375, 1.0, 0.9375, 1.0, 0.875, 0.03125, 0.375, 0.03125, 0.4375, 0.0, 0.4375, 0.0, 0.375, 0.03125, 0.8125, 0.03125, 0.875, 0.0, 0.875, 0.0, 0.8125, 0.03125, 0.3125, 0.03125, 0.375, 0.0, 0.375, 0.0, 0.3125, 0.03125, 0.75, 0.03125, 0.8125, 0.0, 0.8125, 0.0, 0.75, 0.03125, 0.25, 0.03125, 0.3125, 0.0, 0.3125, 0.0, 0.25, 0.03125, 0.6875, 0.03125, 0.75, 0.0, 0.75, 0.0, 0.6875, 0.03125, 0.1875, 0.03125, 0.25, 0.0, 0.25, 2.98e-08, 0.1875, 0.03125, 0.625, 0.03125, 0.6875, 0.0, 0.6875, 0.0, 0.625, 0.03125, 0.125, 0.03125, 0.1875, 2.98e-08, 0.1875, 0.0, 0.125, 0.03125, 0.5625, 0.03125, 0.625, 0.0, 0.625, 0.0, 0.5625, 0.03125, 0.0625, 0.03125, 0.125, 0.0, 0.125, 8.941e-08, 0.0625, 0.03125, 0.5, 0.03125, 0.5625, 0.0, 0.5625, 0.0, 0.5, 1.031, 0.9375, 1.453, 1.0, 1.0, 0.9375, 0.4671, 0.0, 0.03125, 0.0625, 8.941e-08, 0.0625, 0.03125, 0.4375, 0.03125, 0.5, 0.0, 0.5, 0.0, 0.4375])
me_saturn.materials.append(mat_saturn)
me_saturn.use_remesh_preserve_volume = False
me_saturn.use_remesh_preserve_attributes = False
me_saturn.use_mirror_vertex_groups = False
me_saturn.update()

# ---- objects
ob_ring = bpy.data.objects.new('Ring', me_ring)
ob_saturn = bpy.data.objects.new('Saturn', me_saturn)

# ---- transforms, parenting, visibility, modifiers, constraints
ob_ring.location = (0.0, 0.0, 0.0)
ob_ring.lineart.crease_threshold = 0.0
ob_saturn.location = (0.0, 0.0, 0.0)
ob_saturn.lineart.crease_threshold = 0.0

# ---- collection membership
col_collection_1.objects.link(ob_ring)
col_collection_1.objects.link(ob_saturn)

# ---- scene / render settings (as saved in the file)
scene.frame_start = 1; scene.frame_end = 250; scene.frame_set(1)
scene.render.engine = 'CYCLES'
scene.render.resolution_percentage = 50
scene.render.dither_intensity = 0.0
scene.cycles.use_denoising = False
scene.cycles.samples = 128
scene.cycles.sampling_pattern = 'TABULATED_SOBOL'
scene.cycles.use_adaptive_sampling = False
scene.cycles.use_light_tree = False
scene.cycles.blur_glossy = 0.0
scene.cycles.sample_clamp_indirect = 0.0
scene.view_settings.view_transform = 'Standard'
bpy.context.view_layer.update()

# ---- added for rendering (the .blend has no active camera and no usable light): camera, sun
cam_auto = bpy.data.cameras.new('AutoCamera')
cam_auto.lens = 50.0
cam_auto.sensor_width = 36.0
cam_auto.clip_end = 1000.0
ob_auto_camera = bpy.data.objects.new('AutoCamera', cam_auto)
scene.collection.objects.link(ob_auto_camera)
ob_auto_camera.location = (2.78108, -3.33729, 2.22486)
ob_auto_camera.rotation_euler = (1.09748, -7.21219e-08, 0.694738)
scene.camera = ob_auto_camera
light_auto_sun = bpy.data.lights.new('AutoSun', 'SUN')
light_auto_sun.energy = 3.0
light_auto_sun.angle = 0.0523599
ob_auto_sun = bpy.data.objects.new('AutoSun', light_auto_sun)
scene.collection.objects.link(ob_auto_sun)
ob_auto_sun.rotation_euler = (0.872665, 0.174533, 0.523599)
bpy.context.view_layer.update()
